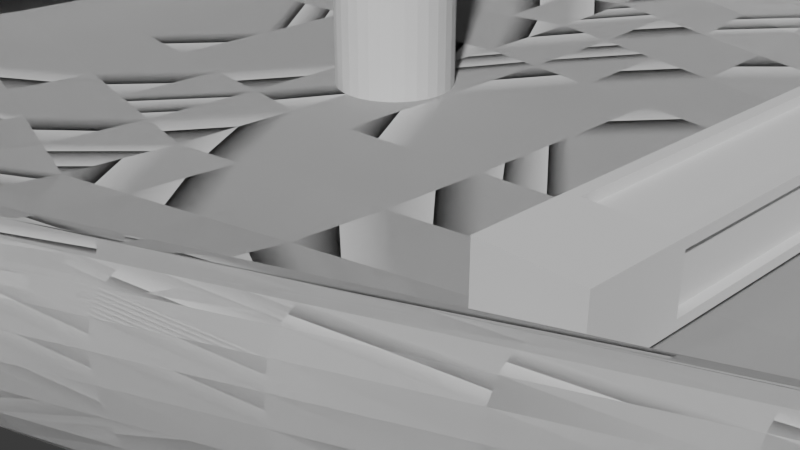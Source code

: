 # Source: untitled.blend  (saved by Blender 4.1.23; exported with 4.5.12 LTS)
import bpy
from mathutils import Matrix  # noqa: F401  (used for matrix-valued properties, if any)

bpy.ops.wm.read_factory_settings(use_empty=True)
scene = bpy.context.scene
scene.name = 'Scene'

# ---- collections
col_collection = bpy.data.collections.new('Collection'); scene.collection.children.link(col_collection)

# ---- world
world_world = bpy.data.worlds.new('World'); scene.world = world_world
world_world.use_nodes = True; world_world.node_tree.nodes.clear()
_N = world_world.node_tree.nodes; _L = world_world.node_tree.links
n0 = _N.new('ShaderNodeOutputWorld'); n0.name = 'World Output'; n0.location = (300, 300)
n1 = _N.new('ShaderNodeBackground'); n1.name = 'Background'; n1.location = (10, 300)
n1.inputs[0].default_value = (0.05088, 0.05088, 0.05088, 1.0)
_L.new(n1.outputs[0], n0.inputs[0])
n0.is_active_output = True
world_world.color = (0.05088, 0.05088, 0.05088)
world_world.use_sun_shadow = False
world_world.sun_shadow_jitter_overblur = 0.0

# ---- cameras
cam_camera = bpy.data.cameras.new('Camera')
cam_camera.clip_end = 100.0
cam_camera.ortho_scale = 7.314

# ---- meshes
me_cube = bpy.data.meshes.new('Cube')
me_cube.from_pydata([(10.95, 1.0, 1.493), (10.95, 1.0, -1.493), (-10.95, 1.0, 1.493), (-10.95, 1.0, -1.493), (-10.95, 0.0, -1.493), (10.95, 0.0, 1.493), (-10.95, 0.0, 1.493), (10.95, 0.0, -1.493), (0.0, 1.0, -1.493), (0.0, 6.245, 1.493), (0.0, 0.0, -1.493), (0.0, 0.0, 1.493), (10.95, 1.0, 0.0), (-10.95, 1.0, 0.0), (10.95, 0.0, 0.0), (-10.95, 0.0, 0.0), (1.99e-17, 3.018, 0.08961), (2.612, 4.994, 1.493), (2.612, 0.0, 1.493), (2.612, 1.0, -1.493), (2.612, 0.0, -1.493), (2.612, 2.392, 0.08961), (6.78, 2.997, 1.493), (6.78, 0.0, 1.493), (6.78, 1.394, 0.08961), (6.78, 1.0, -1.493), (6.78, 0.0, -1.493), (-10.95, 0.8258, 1.493), (10.95, 0.8258, -1.493), (-10.95, 0.8258, -1.493), (10.95, 0.8258, 1.493), (0.0, 5.158, 1.493), (0.0, 0.8258, -1.493), (10.95, 0.8258, 0.0), (-10.95, 0.8258, 0.0), (2.612, 4.124, 1.493), (2.612, 0.8258, -1.493), (6.78, 2.475, 1.493), (6.78, 0.8258, -1.493), (10.95, 0.8258, 1.493), (10.95, 0.0, 1.493), (6.78, 0.0, 1.493), (6.78, 2.475, 1.493), (10.95, 1.0, -0.7518), (-10.95, 1.0, -0.7518), (10.95, 0.0, -0.7518), (-10.95, 0.0, -0.7518), (1.99e-17, 1.966, -0.6622), (2.612, 1.655, -0.6622), (6.78, 1.159, -0.6622), (-10.95, 0.8258, -0.7518), (10.95, 0.8258, -0.7518), (10.95, 1.0, 0.7463), (-10.95, 1.0, 0.7463), (10.95, 0.0, 0.7463), (-10.95, 0.0, 0.7463), (-4.974e-17, 5.449, 0.5222), (2.612, 4.511, 0.5222), (6.78, 3.013, 0.5222), (10.95, 0.8258, 0.7463), (-10.95, 0.8258, 0.7463), (-10.95, 0.8258, 2.386), (-10.95, 1.0, 2.386), (6.78, 2.997, 2.386), (10.95, 1.0, 2.386), (0.0, 6.245, 2.386), (2.612, 4.994, 2.386), (10.95, 0.8258, 2.386), (0.0, 5.158, 2.386), (2.612, 4.124, 2.386), (6.78, 2.475, 2.386), (-10.95, -0.02879, 1.493), (-10.95, 0.1454, 1.493), (-10.95, -0.02879, 2.386), (-10.95, 0.1454, 2.386)], [], [(60, 27, 2, 53), (58, 22, 0, 52), (59, 30, 5, 54), (38, 28, 7, 26), (31, 27, 6, 11), (35, 31, 11, 18), (29, 32, 10, 4), (53, 2, 9, 56), (44, 13, 16, 47), (51, 33, 14, 45), (49, 24, 12, 43), (50, 34, 13, 44), (47, 16, 21, 48), (37, 35, 18, 23), (32, 36, 20, 10), (56, 9, 17, 57), (30, 37, 42, 39), (48, 21, 24, 49), (36, 38, 26, 20), (57, 17, 22, 58), (19, 25, 38, 36), (37, 30, 67, 70), (8, 19, 36, 32), (17, 9, 65, 66), (46, 15, 34, 50), (43, 12, 33, 51), (3, 8, 32, 29), (0, 22, 63, 64), (31, 35, 69, 68), (25, 1, 28, 38), (52, 0, 30, 59), (55, 6, 27, 60), (39, 42, 41, 40), (23, 5, 40, 41), (37, 23, 41, 42), (5, 30, 39, 40), (1, 43, 51, 28), (4, 46, 50, 29), (19, 48, 49, 25), (8, 47, 48, 19), (29, 50, 44, 3), (25, 49, 43, 1), (28, 51, 45, 7), (3, 44, 47, 8), (15, 55, 60, 34), (12, 52, 59, 33), (21, 57, 58, 24), (16, 56, 57, 21), (13, 53, 56, 16), (33, 59, 54, 14), (24, 58, 52, 12), (34, 60, 53, 13), (64, 63, 70, 67), (63, 66, 69, 70), (66, 65, 68, 69), (65, 62, 61, 68), (27, 31, 68, 61), (30, 0, 64, 67), (9, 2, 62, 65), (22, 17, 66, 63), (2, 27, 71, 72), (35, 37, 70, 69), (72, 71, 73, 74), (62, 2, 72, 74), (61, 62, 74, 73), (27, 61, 73, 71)])
_uv = me_cube.uv_layers.new(name='UVMap')
_uv.uv.foreach_set('vector', [0.5625, 0.2282, 0.625, 0.2282, 0.625, 0.25, 0.5625, 0.25, 0.5625, 0.4524, 0.625, 0.4524, 0.625, 0.5, 0.5625, 0.5, 0.5625, 0.5218, 0.625, 0.5218, 0.625, 0.625, 0.5625, 0.625, 0.3274, 0.5218, 0.375, 0.5218, 0.375, 0.625, 0.3274, 0.625, 0.75, 0.5218, 0.875, 0.5218, 0.875, 0.625, 0.75, 0.625, 0.7202, 0.5218, 0.75, 0.5218, 0.75, 0.625, 0.7202, 0.625, 0.125, 0.5218, 0.25, 0.5218, 0.25, 0.625, 0.125, 0.625, 0.5625, 0.25, 0.625, 0.25, 0.625, 0.375, 0.5625, 0.375, 0.437, 0.25, 0.5, 0.25, 0.5, 0.375, 0.437, 0.375, 0.437, 0.5218, 0.5, 0.5218, 0.5, 0.625, 0.437, 0.625, 0.437, 0.4524, 0.5, 0.4524, 0.5, 0.5, 0.437, 0.5, 0.437, 0.2282, 0.5, 0.2282, 0.5, 0.25, 0.437, 0.25, 0.437, 0.375, 0.5, 0.375, 0.5, 0.4048, 0.437, 0.4048, 0.6726, 0.5218, 0.7202, 0.5218, 0.7202, 0.625, 0.6726, 0.625, 0.25, 0.5218, 0.2798, 0.5218, 0.2798, 0.625, 0.25, 0.625, 0.5625, 0.375, 0.625, 0.375, 0.625, 0.4048, 0.5625, 0.4048, 0.625, 0.5218, 0.6726, 0.5218, 0.6726, 0.5218, 0.625, 0.5218, 0.437, 0.4048, 0.5, 0.4048, 0.5, 0.4524, 0.437, 0.4524, 0.2798, 0.5218, 0.3274, 0.5218, 0.3274, 0.625, 0.2798, 0.625, 0.5625, 0.4048, 0.625, 0.4048, 0.625, 0.4524, 0.5625, 0.4524, 0.2798, 0.5, 0.3274, 0.5, 0.3274, 0.5218, 0.2798, 0.5218, 0.6726, 0.5218, 0.625, 0.5218, 0.625, 0.5218, 0.6726, 0.5218, 0.25, 0.5, 0.2798, 0.5, 0.2798, 0.5218, 0.25, 0.5218, 0.625, 0.4048, 0.625, 0.375, 0.625, 0.375, 0.625, 0.4048, 0.437, 0.125, 0.5, 0.125, 0.5, 0.2282, 0.437, 0.2282, 0.437, 0.5, 0.5, 0.5, 0.5, 0.5218, 0.437, 0.5218, 0.125, 0.5, 0.25, 0.5, 0.25, 0.5218, 0.125, 0.5218, 0.625, 0.5, 0.625, 0.4524, 0.625, 0.4524, 0.625, 0.5, 0.75, 0.5218, 0.7202, 0.5218, 0.7202, 0.5218, 0.75, 0.5218, 0.3274, 0.5, 0.375, 0.5, 0.375, 0.5218, 0.3274, 0.5218, 0.5625, 0.5, 0.625, 0.5, 0.625, 0.5218, 0.5625, 0.5218, 0.5625, 0.125, 0.625, 0.125, 0.625, 0.2282, 0.5625, 0.2282, 0.625, 0.5218, 0.6726, 0.5218, 0.6726, 0.625, 0.625, 0.625, 0.0, 0.0, 0.0, 0.0, 0.0, 0.0, 0.0, 0.0, 0.6726, 0.5218, 0.6726, 0.625, 0.6726, 0.625, 0.6726, 0.5218, 0.625, 0.625, 0.625, 0.5218, 0.625, 0.5218, 0.625, 0.625, 0.375, 0.5, 0.437, 0.5, 0.437, 0.5218, 0.375, 0.5218, 0.375, 0.125, 0.437, 0.125, 0.437, 0.2282, 0.375, 0.2282, 0.375, 0.4048, 0.437, 0.4048, 0.437, 0.4524, 0.375, 0.4524, 0.375, 0.375, 0.437, 0.375, 0.437, 0.4048, 0.375, 0.4048, 0.375, 0.2282, 0.437, 0.2282, 0.437, 0.25, 0.375, 0.25, 0.375, 0.4524, 0.437, 0.4524, 0.437, 0.5, 0.375, 0.5, 0.375, 0.5218, 0.437, 0.5218, 0.437, 0.625, 0.375, 0.625, 0.375, 0.25, 0.437, 0.25, 0.437, 0.375, 0.375, 0.375, 0.5, 0.125, 0.5625, 0.125, 0.5625, 0.2282, 0.5, 0.2282, 0.5, 0.5, 0.5625, 0.5, 0.5625, 0.5218, 0.5, 0.5218, 0.5, 0.4048, 0.5625, 0.4048, 0.5625, 0.4524, 0.5, 0.4524, 0.5, 0.375, 0.5625, 0.375, 0.5625, 0.4048, 0.5, 0.4048, 0.5, 0.25, 0.5625, 0.25, 0.5625, 0.375, 0.5, 0.375, 0.5, 0.5218, 0.5625, 0.5218, 0.5625, 0.625, 0.5, 0.625, 0.5, 0.4524, 0.5625, 0.4524, 0.5625, 0.5, 0.5, 0.5, 0.5, 0.2282, 0.5625, 0.2282, 0.5625, 0.25, 0.5, 0.25, 0.625, 0.5, 0.6726, 0.5, 0.6726, 0.5218, 0.625, 0.5218, 0.6726, 0.5, 0.7202, 0.5, 0.7202, 0.5218, 0.6726, 0.5218, 0.7202, 0.5, 0.75, 0.5, 0.75, 0.5218, 0.7202, 0.5218, 0.75, 0.5, 0.875, 0.5, 0.875, 0.5218, 0.75, 0.5218, 0.875, 0.5218, 0.75, 0.5218, 0.75, 0.5218, 0.875, 0.5218, 0.625, 0.5218, 0.625, 0.5, 0.625, 0.5, 0.625, 0.5218, 0.625, 0.375, 0.625, 0.25, 0.625, 0.25, 0.625, 0.375, 0.625, 0.4524, 0.625, 0.4048, 0.625, 0.4048, 0.625, 0.4524, 0.625, 0.25, 0.625, 0.2282, 0.625, 0.2282, 0.625, 0.25, 0.7202, 0.5218, 0.6726, 0.5218, 0.6726, 0.5218, 0.7202, 0.5218, 0.625, 0.25, 0.625, 0.2282, 0.625, 0.2282, 0.625, 0.25, 0.625, 0.25, 0.625, 0.25, 0.625, 0.25, 0.625, 0.25, 0.875, 0.5218, 0.875, 0.5, 0.875, 0.5, 0.875, 0.5218, 0.875, 0.5218, 0.875, 0.5218, 0.875, 0.5218, 0.875, 0.5218])
me_cube.materials.append(None)
me_cube.use_mirror_vertex_groups = False
me_cube.update()
me_cylinder = bpy.data.meshes.new('Cylinder')
me_cylinder.from_pydata([(0.0, 1.0, -1.0), (0.0, 1.0, 1.0), (0.1951, 0.9808, -1.0), (0.1951, 0.9808, 1.0), (0.3827, 0.9239, -1.0), (0.3827, 0.9239, 1.0), (0.5556, 0.8315, -1.0), (0.5556, 0.8315, 1.0), (0.7071, 0.7071, -1.0), (0.7071, 0.7071, 1.0), (0.8315, 0.5556, -1.0), (0.8315, 0.5556, 1.0), (0.9239, 0.3827, -1.0), (0.9239, 0.3827, 1.0), (0.9808, 0.1951, -1.0), (0.9808, 0.1951, 1.0), (1.0, 0.0, -1.0), (1.0, 0.0, 1.0), (0.9808, -0.1951, -1.0), (0.9808, -0.1951, 1.0), (0.9239, -0.3827, -1.0), (0.9239, -0.3827, 1.0), (0.8315, -0.5556, -1.0), (0.8315, -0.5556, 1.0), (0.7071, -0.7071, -1.0), (0.7071, -0.7071, 1.0), (0.5556, -0.8315, -1.0), (0.5556, -0.8315, 1.0), (0.3827, -0.9239, -1.0), (0.3827, -0.9239, 1.0), (0.1951, -0.9808, -1.0), (0.1951, -0.9808, 1.0), (0.0, -1.0, -1.0), (0.0, -1.0, 1.0), (-0.1951, -0.9808, -1.0), (-0.1951, -0.9808, 1.0), (-0.3827, -0.9239, -1.0), (-0.3827, -0.9239, 1.0), (-0.5556, -0.8315, -1.0), (-0.5556, -0.8315, 1.0), (-0.7071, -0.7071, -1.0), (-0.7071, -0.7071, 1.0), (-0.8315, -0.5556, -1.0), (-0.8315, -0.5556, 1.0), (-0.9239, -0.3827, -1.0), (-0.9239, -0.3827, 1.0), (-0.9808, -0.1951, -1.0), (-0.9808, -0.1951, 1.0), (-1.0, 0.0, -1.0), (-1.0, 0.0, 1.0), (-0.9808, 0.1951, -1.0), (-0.9808, 0.1951, 1.0), (-0.9239, 0.3827, -1.0), (-0.9239, 0.3827, 1.0), (-0.8315, 0.5556, -1.0), (-0.8315, 0.5556, 1.0), (-0.7071, 0.7071, -1.0), (-0.7071, 0.7071, 1.0), (-0.5556, 0.8315, -1.0), (-0.5556, 0.8315, 1.0), (-0.3827, 0.9239, -1.0), (-0.3827, 0.9239, 1.0), (-0.1951, 0.9808, -1.0), (-0.1951, 0.9808, 1.0), (0.1951, 0.9808, 8.721), (1.474e-07, 1.0, 8.721), (0.3827, 0.9239, 8.721), (0.5556, 0.8315, 8.721), (0.7071, 0.7071, 8.721), (0.8315, 0.5556, 8.721), (0.9239, 0.3827, 8.721), (0.9808, 0.1951, 8.721), (1.0, 0.0, 8.721), (0.9808, -0.1951, 8.721), (0.9239, -0.3827, 8.721), (0.8315, -0.5556, 8.721), (0.7071, -0.7071, 8.721), (0.5556, -0.8315, 8.721), (0.3827, -0.9239, 8.721), (0.1951, -0.9808, 8.721), (1.474e-07, -1.0, 8.721), (-0.1951, -0.9808, 8.721), (-0.3827, -0.9239, 8.721), (-0.5556, -0.8315, 8.721), (-0.7071, -0.7071, 8.721), (-0.8315, -0.5556, 8.721), (-0.9239, -0.3827, 8.721), (-0.9808, -0.1951, 8.721), (-1.0, 0.0, 8.721), (-0.9808, 0.1951, 8.721), (-0.9239, 0.3827, 8.721), (-0.8315, 0.5556, 8.721), (-0.7071, 0.7071, 8.721), (-0.5556, 0.8315, 8.721), (-0.3827, 0.9239, 8.721), (-0.1951, 0.9808, 8.721), (0.1453, 0.7304, 8.721), (1.474e-07, 0.7447, 8.721), (-0.1453, 0.7304, 8.721), (-0.285, 0.688, 8.721), (-0.4137, 0.6192, 8.721), (-0.5266, 0.5266, 8.721), (-0.6192, 0.4137, 8.721), (-0.688, 0.285, 8.721), (-0.7304, 0.1453, 8.721), (-0.7447, 0.0, 8.721), (-0.7304, -0.1453, 8.721), (-0.688, -0.285, 8.721), (-0.6192, -0.4137, 8.721), (-0.5266, -0.5266, 8.721), (-0.4137, -0.6192, 8.721), (-0.285, -0.688, 8.721), (-0.1453, -0.7304, 8.721), (1.474e-07, -0.7447, 8.721), (0.1453, -0.7304, 8.721), (0.285, -0.688, 8.721), (0.4137, -0.6192, 8.721), (0.5266, -0.5266, 8.721), (0.6192, -0.4137, 8.721), (0.688, -0.285, 8.721), (0.7304, -0.1453, 8.721), (0.7447, 0.0, 8.721), (0.7304, 0.1453, 8.721), (0.688, 0.285, 8.721), (0.6192, 0.4137, 8.721), (0.5266, 0.5266, 8.721), (0.4137, 0.6192, 8.721), (0.285, 0.688, 8.721), (0.09197, 0.4624, 15.58), (1.565e-06, 0.4714, 15.58), (0.1804, 0.4355, 15.58), (-0.09197, 0.4624, 15.58), (-0.1804, 0.4355, 15.58), (-0.2619, 0.392, 15.58), (-0.3334, 0.3334, 15.58), (-0.392, 0.2619, 15.58), (-0.4355, 0.1804, 15.58), (-0.4624, 0.09197, 15.58), (-0.4714, 0.0, 15.58), (-0.4624, -0.09197, 15.58), (-0.4355, -0.1804, 15.58), (-0.392, -0.2619, 15.58), (-0.3334, -0.3334, 15.58), (-0.2619, -0.392, 15.58), (-0.1804, -0.4355, 15.58), (-0.09197, -0.4624, 15.58), (1.565e-06, -0.4714, 15.58), (0.09197, -0.4624, 15.58), (0.1804, -0.4355, 15.58), (0.2619, -0.392, 15.58), (0.3334, -0.3334, 15.58), (0.392, -0.2619, 15.58), (0.4355, -0.1804, 15.58), (0.4624, -0.09197, 15.58), (0.4714, 0.0, 15.58), (0.4624, 0.09197, 15.58), (0.4355, 0.1804, 15.58), (0.392, 0.2619, 15.58), (0.3334, 0.3334, 15.58), (0.2619, 0.392, 15.58), (0.1453, 0.7304, 15.58), (1.565e-06, 0.7447, 15.58), (0.285, 0.688, 15.58), (-0.1453, 0.7304, 15.58), (-0.285, 0.688, 15.58), (-0.4137, 0.6192, 15.58), (-0.5266, 0.5266, 15.58), (-0.6192, 0.4137, 15.58), (-0.688, 0.285, 15.58), (-0.7304, 0.1453, 15.58), (-0.7447, 0.0, 15.58), (-0.7304, -0.1453, 15.58), (-0.688, -0.285, 15.58), (-0.6192, -0.4137, 15.58), (-0.5266, -0.5266, 15.58), (-0.4137, -0.6192, 15.58), (-0.285, -0.688, 15.58), (-0.1453, -0.7304, 15.58), (1.565e-06, -0.7447, 15.58), (0.1453, -0.7304, 15.58), (0.285, -0.688, 15.58), (0.4137, -0.6192, 15.58), (0.5266, -0.5266, 15.58), (0.6192, -0.4137, 15.58), (0.688, -0.285, 15.58), (0.7304, -0.1453, 15.58), (0.7447, 0.0, 15.58), (0.7304, 0.1453, 15.58), (0.688, 0.285, 15.58), (0.6192, 0.4137, 15.58), (0.5266, 0.5266, 15.58), (0.4137, 0.6192, 15.58), (0.09197, 0.4624, 20.61), (7.014e-07, 0.4714, 20.61), (0.1804, 0.4355, 20.61), (-0.09197, 0.4624, 20.61), (-0.1804, 0.4355, 20.61), (-0.2619, 0.392, 20.61), (-0.3334, 0.3334, 20.61), (-0.392, 0.2619, 20.61), (-0.4355, 0.1804, 20.61), (-0.4624, 0.09197, 20.61), (-0.4714, 0.0, 20.61), (-0.4624, -0.09197, 20.61), (-0.4355, -0.1804, 20.61), (-0.392, -0.2619, 20.61), (-0.3334, -0.3334, 20.61), (-0.2619, -0.392, 20.61), (-0.1804, -0.4355, 20.61), (-0.09197, -0.4624, 20.61), (7.014e-07, -0.4714, 20.61), (0.09197, -0.4624, 20.61), (0.1804, -0.4355, 20.61), (0.2619, -0.392, 20.61), (0.3334, -0.3334, 20.61), (0.392, -0.2619, 20.61), (0.4355, -0.1804, 20.61), (0.4624, -0.09197, 20.61), (0.4714, 0.0, 20.61), (0.4624, 0.09197, 20.61), (0.4355, 0.1804, 20.61), (0.392, 0.2619, 20.61), (0.3334, 0.3334, 20.61), (0.2619, 0.392, 20.61)], [], [(0, 1, 3, 2), (2, 3, 5, 4), (4, 5, 7, 6), (6, 7, 9, 8), (8, 9, 11, 10), (10, 11, 13, 12), (12, 13, 15, 14), (14, 15, 17, 16), (16, 17, 19, 18), (18, 19, 21, 20), (20, 21, 23, 22), (22, 23, 25, 24), (24, 25, 27, 26), (26, 27, 29, 28), (28, 29, 31, 30), (30, 31, 33, 32), (32, 33, 35, 34), (34, 35, 37, 36), (36, 37, 39, 38), (38, 39, 41, 40), (40, 41, 43, 42), (42, 43, 45, 44), (44, 45, 47, 46), (46, 47, 49, 48), (48, 49, 51, 50), (50, 51, 53, 52), (52, 53, 55, 54), (54, 55, 57, 56), (56, 57, 59, 58), (58, 59, 61, 60), (9, 7, 67, 68), (60, 61, 63, 62), (62, 63, 1, 0), (0, 2, 4, 6, 8, 10, 12, 14, 16, 18, 20, 22, 24, 26, 28, 30, 32, 34, 36, 38, 40, 42, 44, 46, 48, 50, 52, 54, 56, 58, 60, 62), (108, 109, 174, 173), (27, 25, 76, 77), (45, 43, 85, 86), (63, 61, 94, 95), (19, 17, 72, 73), (37, 35, 81, 82), (55, 53, 90, 91), (11, 9, 68, 69), (29, 27, 77, 78), (47, 45, 86, 87), (3, 1, 65, 64), (1, 63, 95, 65), (21, 19, 73, 74), (39, 37, 82, 83), (57, 55, 91, 92), (13, 11, 69, 70), (31, 29, 78, 79), (49, 47, 87, 88), (5, 3, 64, 66), (23, 21, 74, 75), (41, 39, 83, 84), (59, 57, 92, 93), (15, 13, 70, 71), (33, 31, 79, 80), (51, 49, 88, 89), (7, 5, 66, 67), (25, 23, 75, 76), (43, 41, 84, 85), (61, 59, 93, 94), (17, 15, 71, 72), (35, 33, 80, 81), (53, 51, 89, 90), (64, 65, 97, 96), (65, 95, 98, 97), (95, 94, 99, 98), (94, 93, 100, 99), (93, 92, 101, 100), (92, 91, 102, 101), (91, 90, 103, 102), (90, 89, 104, 103), (89, 88, 105, 104), (88, 87, 106, 105), (87, 86, 107, 106), (86, 85, 108, 107), (85, 84, 109, 108), (84, 83, 110, 109), (83, 82, 111, 110), (82, 81, 112, 111), (81, 80, 113, 112), (80, 79, 114, 113), (79, 78, 115, 114), (78, 77, 116, 115), (77, 76, 117, 116), (76, 75, 118, 117), (75, 74, 119, 118), (74, 73, 120, 119), (73, 72, 121, 120), (72, 71, 122, 121), (71, 70, 123, 122), (70, 69, 124, 123), (69, 68, 125, 124), (68, 67, 126, 125), (67, 66, 127, 126), (66, 64, 96, 127), (141, 142, 206, 205), (96, 97, 161, 160), (122, 123, 188, 187), (109, 110, 175, 174), (127, 96, 160, 162), (123, 124, 189, 188), (110, 111, 176, 175), (97, 98, 163, 161), (124, 125, 190, 189), (111, 112, 177, 176), (98, 99, 164, 163), (125, 126, 191, 190), (112, 113, 178, 177), (99, 100, 165, 164), (126, 127, 162, 191), (113, 114, 179, 178), (100, 101, 166, 165), (114, 115, 180, 179), (101, 102, 167, 166), (115, 116, 181, 180), (102, 103, 168, 167), (116, 117, 182, 181), (103, 104, 169, 168), (117, 118, 183, 182), (104, 105, 170, 169), (118, 119, 184, 183), (105, 106, 171, 170), (119, 120, 185, 184), (106, 107, 172, 171), (120, 121, 186, 185), (107, 108, 173, 172), (121, 122, 187, 186), (129, 128, 160, 161), (128, 130, 162, 160), (131, 129, 161, 163), (132, 131, 163, 164), (133, 132, 164, 165), (134, 133, 165, 166), (135, 134, 166, 167), (136, 135, 167, 168), (137, 136, 168, 169), (138, 137, 169, 170), (139, 138, 170, 171), (140, 139, 171, 172), (141, 140, 172, 173), (142, 141, 173, 174), (143, 142, 174, 175), (144, 143, 175, 176), (145, 144, 176, 177), (146, 145, 177, 178), (147, 146, 178, 179), (148, 147, 179, 180), (149, 148, 180, 181), (150, 149, 181, 182), (151, 150, 182, 183), (152, 151, 183, 184), (153, 152, 184, 185), (154, 153, 185, 186), (155, 154, 186, 187), (156, 155, 187, 188), (157, 156, 188, 189), (158, 157, 189, 190), (159, 158, 190, 191), (130, 159, 191, 162), (192, 193, 195, 196, 197, 198, 199, 200, 201, 202, 203, 204, 205, 206, 207, 208, 209, 210, 211, 212, 213, 214, 215, 216, 217, 218, 219, 220, 221, 222, 223, 194), (128, 129, 193, 192), (155, 156, 220, 219), (142, 143, 207, 206), (130, 128, 192, 194), (156, 157, 221, 220), (143, 144, 208, 207), (129, 131, 195, 193), (157, 158, 222, 221), (144, 145, 209, 208), (131, 132, 196, 195), (158, 159, 223, 222), (145, 146, 210, 209), (132, 133, 197, 196), (159, 130, 194, 223), (146, 147, 211, 210), (133, 134, 198, 197), (147, 148, 212, 211), (134, 135, 199, 198), (148, 149, 213, 212), (135, 136, 200, 199), (149, 150, 214, 213), (136, 137, 201, 200), (150, 151, 215, 214), (137, 138, 202, 201), (151, 152, 216, 215), (138, 139, 203, 202), (152, 153, 217, 216), (139, 140, 204, 203), (153, 154, 218, 217), (140, 141, 205, 204), (154, 155, 219, 218)])
_uv = me_cylinder.uv_layers.new(name='UVMap')
_uv.uv.foreach_set('vector', [1.0, 0.5, 1.0, 1.0, 0.9688, 1.0, 0.9688, 0.5, 0.9688, 0.5, 0.9688, 1.0, 0.9375, 1.0, 0.9375, 0.5, 0.9375, 0.5, 0.9375, 1.0, 0.9062, 1.0, 0.9062, 0.5, 0.9062, 0.5, 0.9062, 1.0, 0.875, 1.0, 0.875, 0.5, 0.875, 0.5, 0.875, 1.0, 0.8438, 1.0, 0.8438, 0.5, 0.8438, 0.5, 0.8438, 1.0, 0.8125, 1.0, 0.8125, 0.5, 0.8125, 0.5, 0.8125, 1.0, 0.7812, 1.0, 0.7812, 0.5, 0.7812, 0.5, 0.7812, 1.0, 0.75, 1.0, 0.75, 0.5, 0.75, 0.5, 0.75, 1.0, 0.7188, 1.0, 0.7188, 0.5, 0.7188, 0.5, 0.7188, 1.0, 0.6875, 1.0, 0.6875, 0.5, 0.6875, 0.5, 0.6875, 1.0, 0.6562, 1.0, 0.6562, 0.5, 0.6562, 0.5, 0.6562, 1.0, 0.625, 1.0, 0.625, 0.5, 0.625, 0.5, 0.625, 1.0, 0.5938, 1.0, 0.5938, 0.5, 0.5938, 0.5, 0.5938, 1.0, 0.5625, 1.0, 0.5625, 0.5, 0.5625, 0.5, 0.5625, 1.0, 0.5312, 1.0, 0.5312, 0.5, 0.5312, 0.5, 0.5312, 1.0, 0.5, 1.0, 0.5, 0.5, 0.5, 0.5, 0.5, 1.0, 0.4688, 1.0, 0.4688, 0.5, 0.4688, 0.5, 0.4688, 1.0, 0.4375, 1.0, 0.4375, 0.5, 0.4375, 0.5, 0.4375, 1.0, 0.4062, 1.0, 0.4062, 0.5, 0.4062, 0.5, 0.4062, 1.0, 0.375, 1.0, 0.375, 0.5, 0.375, 0.5, 0.375, 1.0, 0.3438, 1.0, 0.3438, 0.5, 0.3438, 0.5, 0.3438, 1.0, 0.3125, 1.0, 0.3125, 0.5, 0.3125, 0.5, 0.3125, 1.0, 0.2812, 1.0, 0.2812, 0.5, 0.2812, 0.5, 0.2812, 1.0, 0.25, 1.0, 0.25, 0.5, 0.25, 0.5, 0.25, 1.0, 0.2188, 1.0, 0.2188, 0.5, 0.2188, 0.5, 0.2188, 1.0, 0.1875, 1.0, 0.1875, 0.5, 0.1875, 0.5, 0.1875, 1.0, 0.1562, 1.0, 0.1562, 0.5, 0.1562, 0.5, 0.1562, 1.0, 0.125, 1.0, 0.125, 0.5, 0.125, 0.5, 0.125, 1.0, 0.09375, 1.0, 0.09375, 0.5, 0.09375, 0.5, 0.09375, 1.0, 0.0625, 1.0, 0.0625, 0.5, 0.875, 1.0, 0.9062, 1.0, 0.9062, 1.0, 0.875, 1.0, 0.0625, 0.5, 0.0625, 1.0, 0.03125, 1.0, 0.03125, 0.5, 0.03125, 0.5, 0.03125, 1.0, 0.0, 1.0, 0.0, 0.5, 0.75, 0.49, 0.7968, 0.4854, 0.8418, 0.4717, 0.8833, 0.4496, 0.9197, 0.4197, 0.9496, 0.3833, 0.9717, 0.3418, 0.9854, 0.2968, 0.99, 0.25, 0.9854, 0.2032, 0.9717, 0.1582, 0.9496, 0.1167, 0.9197, 0.08029, 0.8833, 0.05045, 0.8418, 0.02827, 0.7968, 0.01461, 0.75, 0.01, 0.7032, 0.01461, 0.6582, 0.02827, 0.6167, 0.05045, 0.5803, 0.08029, 0.5504, 0.1167, 0.5283, 0.1582, 0.5146, 0.2032, 0.51, 0.25, 0.5146, 0.2968, 0.5283, 0.3418, 0.5504, 0.3833, 0.5803, 0.4197, 0.6167, 0.4496, 0.6582, 0.4717, 0.7032, 0.4854, 0.1014, 0.1507, 0.1236, 0.1236, 0.1236, 0.1236, 0.1014, 0.1507, 0.5938, 1.0, 0.625, 1.0, 0.625, 1.0, 0.5938, 1.0, 0.3125, 1.0, 0.3438, 1.0, 0.3438, 1.0, 0.3125, 1.0, 0.03125, 1.0, 0.0625, 1.0, 0.0625, 1.0, 0.03125, 1.0, 0.7188, 1.0, 0.75, 1.0, 0.75, 1.0, 0.7188, 1.0, 0.4375, 1.0, 0.4688, 1.0, 0.4688, 1.0, 0.4375, 1.0, 0.1562, 1.0, 0.1875, 1.0, 0.1875, 1.0, 0.1562, 1.0, 0.8438, 1.0, 0.875, 1.0, 0.875, 1.0, 0.8438, 1.0, 0.5625, 1.0, 0.5938, 1.0, 0.5938, 1.0, 0.5625, 1.0, 0.2812, 1.0, 0.3125, 1.0, 0.3125, 1.0, 0.2812, 1.0, 0.9688, 1.0, 1.0, 1.0, 1.0, 1.0, 0.9688, 1.0, 0.0, 1.0, 0.03125, 1.0, 0.03125, 1.0, 0.0, 1.0, 0.6875, 1.0, 0.7188, 1.0, 0.7188, 1.0, 0.6875, 1.0, 0.4062, 1.0, 0.4375, 1.0, 0.4375, 1.0, 0.4062, 1.0, 0.125, 1.0, 0.1562, 1.0, 0.1562, 1.0, 0.125, 1.0, 0.8125, 1.0, 0.8438, 1.0, 0.8438, 1.0, 0.8125, 1.0, 0.5312, 1.0, 0.5625, 1.0, 0.5625, 1.0, 0.5312, 1.0, 0.25, 1.0, 0.2812, 1.0, 0.2812, 1.0, 0.25, 1.0, 0.9375, 1.0, 0.9688, 1.0, 0.9688, 1.0, 0.9375, 1.0, 0.6562, 1.0, 0.6875, 1.0, 0.6875, 1.0, 0.6562, 1.0, 0.375, 1.0, 0.4062, 1.0, 0.4062, 1.0, 0.375, 1.0, 0.09375, 1.0, 0.125, 1.0, 0.125, 1.0, 0.09375, 1.0, 0.7812, 1.0, 0.8125, 1.0, 0.8125, 1.0, 0.7812, 1.0, 0.5, 1.0, 0.5312, 1.0, 0.5312, 1.0, 0.5, 1.0, 0.2188, 1.0, 0.25, 1.0, 0.25, 1.0, 0.2188, 1.0, 0.9062, 1.0, 0.9375, 1.0, 0.9375, 1.0, 0.9062, 1.0, 0.625, 1.0, 0.6562, 1.0, 0.6562, 1.0, 0.625, 1.0, 0.3438, 1.0, 0.375, 1.0, 0.375, 1.0, 0.3438, 1.0, 0.0625, 1.0, 0.09375, 1.0, 0.09375, 1.0, 0.0625, 1.0, 0.75, 1.0, 0.7812, 1.0, 0.7812, 1.0, 0.75, 1.0, 0.4688, 1.0, 0.5, 1.0, 0.5, 1.0, 0.4688, 1.0, 0.1875, 1.0, 0.2188, 1.0, 0.2188, 1.0, 0.1875, 1.0, 0.2968, 0.4854, 0.25, 0.49, 0.25, 0.4287, 0.2849, 0.4253, 0.25, 0.49, 0.2032, 0.4854, 0.2151, 0.4253, 0.25, 0.4287, 0.2032, 0.4854, 0.1582, 0.4717, 0.1816, 0.4151, 0.2151, 0.4253, 0.1582, 0.4717, 0.1167, 0.4496, 0.1507, 0.3986, 0.1816, 0.4151, 0.1167, 0.4496, 0.08029, 0.4197, 0.1236, 0.3764, 0.1507, 0.3986, 0.08029, 0.4197, 0.05045, 0.3833, 0.1014, 0.3493, 0.1236, 0.3764, 0.05045, 0.3833, 0.02827, 0.3418, 0.08488, 0.3184, 0.1014, 0.3493, 0.02827, 0.3418, 0.01461, 0.2968, 0.07471, 0.2849, 0.08488, 0.3184, 0.01461, 0.2968, 0.01, 0.25, 0.07128, 0.25, 0.07471, 0.2849, 0.01, 0.25, 0.01461, 0.2032, 0.07471, 0.2151, 0.07128, 0.25, 0.01461, 0.2032, 0.02827, 0.1582, 0.08488, 0.1816, 0.07471, 0.2151, 0.02827, 0.1582, 0.05045, 0.1167, 0.1014, 0.1507, 0.08488, 0.1816, 0.05045, 0.1167, 0.08029, 0.08029, 0.1236, 0.1236, 0.1014, 0.1507, 0.08029, 0.08029, 0.1167, 0.05045, 0.1507, 0.1014, 0.1236, 0.1236, 0.1167, 0.05045, 0.1582, 0.02827, 0.1816, 0.08488, 0.1507, 0.1014, 0.1582, 0.02827, 0.2032, 0.01461, 0.2151, 0.07471, 0.1816, 0.08488, 0.2032, 0.01461, 0.25, 0.01, 0.25, 0.07128, 0.2151, 0.07471, 0.25, 0.01, 0.2968, 0.01461, 0.2849, 0.07471, 0.25, 0.07128, 0.2968, 0.01461, 0.3418, 0.02827, 0.3184, 0.08488, 0.2849, 0.07471, 0.3418, 0.02827, 0.3833, 0.05045, 0.3493, 0.1014, 0.3184, 0.08488, 0.3833, 0.05045, 0.4197, 0.08029, 0.3764, 0.1236, 0.3493, 0.1014, 0.4197, 0.08029, 0.4496, 0.1167, 0.3986, 0.1507, 0.3764, 0.1236, 0.4496, 0.1167, 0.4717, 0.1582, 0.4151, 0.1816, 0.3986, 0.1507, 0.4717, 0.1582, 0.4854, 0.2032, 0.4253, 0.2151, 0.4151, 0.1816, 0.4854, 0.2032, 0.49, 0.25, 0.4287, 0.25, 0.4253, 0.2151, 0.49, 0.25, 0.4854, 0.2968, 0.4253, 0.2849, 0.4287, 0.25, 0.4854, 0.2968, 0.4717, 0.3418, 0.4151, 0.3184, 0.4253, 0.2849, 0.4717, 0.3418, 0.4496, 0.3833, 0.3986, 0.3493, 0.4151, 0.3184, 0.4496, 0.3833, 0.4197, 0.4197, 0.3764, 0.3764, 0.3986, 0.3493, 0.4197, 0.4197, 0.3833, 0.4496, 0.3493, 0.3986, 0.3764, 0.3764, 0.3833, 0.4496, 0.3418, 0.4717, 0.3184, 0.4151, 0.3493, 0.3986, 0.3418, 0.4717, 0.2968, 0.4854, 0.2849, 0.4253, 0.3184, 0.4151, 0.1559, 0.1871, 0.17, 0.17, 0.17, 0.17, 0.1559, 0.1871, 0.2849, 0.4253, 0.25, 0.4287, 0.25, 0.4287, 0.2849, 0.4253, 0.4253, 0.2849, 0.4151, 0.3184, 0.4151, 0.3184, 0.4253, 0.2849, 0.1236, 0.1236, 0.1507, 0.1014, 0.1507, 0.1014, 0.1236, 0.1236, 0.3184, 0.4151, 0.2849, 0.4253, 0.2849, 0.4253, 0.3184, 0.4151, 0.4151, 0.3184, 0.3986, 0.3493, 0.3986, 0.3493, 0.4151, 0.3184, 0.1507, 0.1014, 0.1816, 0.08488, 0.1816, 0.08488, 0.1507, 0.1014, 0.25, 0.4287, 0.2151, 0.4253, 0.2151, 0.4253, 0.25, 0.4287, 0.3986, 0.3493, 0.3764, 0.3764, 0.3764, 0.3764, 0.3986, 0.3493, 0.1816, 0.08488, 0.2151, 0.07471, 0.2151, 0.07471, 0.1816, 0.08488, 0.2151, 0.4253, 0.1816, 0.4151, 0.1816, 0.4151, 0.2151, 0.4253, 0.3764, 0.3764, 0.3493, 0.3986, 0.3493, 0.3986, 0.3764, 0.3764, 0.2151, 0.07471, 0.25, 0.07128, 0.25, 0.07128, 0.2151, 0.07471, 0.1816, 0.4151, 0.1507, 0.3986, 0.1507, 0.3986, 0.1816, 0.4151, 0.3493, 0.3986, 0.3184, 0.4151, 0.3184, 0.4151, 0.3493, 0.3986, 0.25, 0.07128, 0.2849, 0.07471, 0.2849, 0.07471, 0.25, 0.07128, 0.1507, 0.3986, 0.1236, 0.3764, 0.1236, 0.3764, 0.1507, 0.3986, 0.2849, 0.07471, 0.3184, 0.08488, 0.3184, 0.08488, 0.2849, 0.07471, 0.1236, 0.3764, 0.1014, 0.3493, 0.1014, 0.3493, 0.1236, 0.3764, 0.3184, 0.08488, 0.3493, 0.1014, 0.3493, 0.1014, 0.3184, 0.08488, 0.1014, 0.3493, 0.08488, 0.3184, 0.08488, 0.3184, 0.1014, 0.3493, 0.3493, 0.1014, 0.3764, 0.1236, 0.3764, 0.1236, 0.3493, 0.1014, 0.08488, 0.3184, 0.07471, 0.2849, 0.07471, 0.2849, 0.08488, 0.3184, 0.3764, 0.1236, 0.3986, 0.1507, 0.3986, 0.1507, 0.3764, 0.1236, 0.07471, 0.2849, 0.07128, 0.25, 0.07128, 0.25, 0.07471, 0.2849, 0.3986, 0.1507, 0.4151, 0.1816, 0.4151, 0.1816, 0.3986, 0.1507, 0.07128, 0.25, 0.07471, 0.2151, 0.07471, 0.2151, 0.07128, 0.25, 0.4151, 0.1816, 0.4253, 0.2151, 0.4253, 0.2151, 0.4151, 0.1816, 0.07471, 0.2151, 0.08488, 0.1816, 0.08488, 0.1816, 0.07471, 0.2151, 0.4253, 0.2151, 0.4287, 0.25, 0.4287, 0.25, 0.4253, 0.2151, 0.08488, 0.1816, 0.1014, 0.1507, 0.1014, 0.1507, 0.08488, 0.1816, 0.4287, 0.25, 0.4253, 0.2849, 0.4253, 0.2849, 0.4287, 0.25, 0.25, 0.3631, 0.2721, 0.361, 0.2849, 0.4253, 0.25, 0.4287, 0.2721, 0.361, 0.2933, 0.3545, 0.3184, 0.4151, 0.2849, 0.4253, 0.2279, 0.361, 0.25, 0.3631, 0.25, 0.4287, 0.2151, 0.4253, 0.2067, 0.3545, 0.2279, 0.361, 0.2151, 0.4253, 0.1816, 0.4151, 0.1871, 0.3441, 0.2067, 0.3545, 0.1816, 0.4151, 0.1507, 0.3986, 0.17, 0.33, 0.1871, 0.3441, 0.1507, 0.3986, 0.1236, 0.3764, 0.1559, 0.3129, 0.17, 0.33, 0.1236, 0.3764, 0.1014, 0.3493, 0.1455, 0.2933, 0.1559, 0.3129, 0.1014, 0.3493, 0.08488, 0.3184, 0.139, 0.2721, 0.1455, 0.2933, 0.08488, 0.3184, 0.07471, 0.2849, 0.1369, 0.25, 0.139, 0.2721, 0.07471, 0.2849, 0.07128, 0.25, 0.139, 0.2279, 0.1369, 0.25, 0.07128, 0.25, 0.07471, 0.2151, 0.1455, 0.2067, 0.139, 0.2279, 0.07471, 0.2151, 0.08488, 0.1816, 0.1559, 0.1871, 0.1455, 0.2067, 0.08488, 0.1816, 0.1014, 0.1507, 0.17, 0.17, 0.1559, 0.1871, 0.1014, 0.1507, 0.1236, 0.1236, 0.1871, 0.1559, 0.17, 0.17, 0.1236, 0.1236, 0.1507, 0.1014, 0.2067, 0.1455, 0.1871, 0.1559, 0.1507, 0.1014, 0.1816, 0.08488, 0.2279, 0.139, 0.2067, 0.1455, 0.1816, 0.08488, 0.2151, 0.07471, 0.25, 0.1369, 0.2279, 0.139, 0.2151, 0.07471, 0.25, 0.07128, 0.2721, 0.139, 0.25, 0.1369, 0.25, 0.07128, 0.2849, 0.07471, 0.2933, 0.1455, 0.2721, 0.139, 0.2849, 0.07471, 0.3184, 0.08488, 0.3129, 0.1559, 0.2933, 0.1455, 0.3184, 0.08488, 0.3493, 0.1014, 0.33, 0.17, 0.3129, 0.1559, 0.3493, 0.1014, 0.3764, 0.1236, 0.3441, 0.1871, 0.33, 0.17, 0.3764, 0.1236, 0.3986, 0.1507, 0.3545, 0.2067, 0.3441, 0.1871, 0.3986, 0.1507, 0.4151, 0.1816, 0.361, 0.2279, 0.3545, 0.2067, 0.4151, 0.1816, 0.4253, 0.2151, 0.3631, 0.25, 0.361, 0.2279, 0.4253, 0.2151, 0.4287, 0.25, 0.361, 0.2721, 0.3631, 0.25, 0.4287, 0.25, 0.4253, 0.2849, 0.3545, 0.2933, 0.361, 0.2721, 0.4253, 0.2849, 0.4151, 0.3184, 0.3441, 0.3129, 0.3545, 0.2933, 0.4151, 0.3184, 0.3986, 0.3493, 0.33, 0.33, 0.3441, 0.3129, 0.3986, 0.3493, 0.3764, 0.3764, 0.3129, 0.3441, 0.33, 0.33, 0.3764, 0.3764, 0.3493, 0.3986, 0.2933, 0.3545, 0.3129, 0.3441, 0.3493, 0.3986, 0.3184, 0.4151, 0.2721, 0.361, 0.25, 0.3631, 0.2279, 0.361, 0.2067, 0.3545, 0.1871, 0.3441, 0.17, 0.33, 0.1559, 0.3129, 0.1455, 0.2933, 0.139, 0.2721, 0.1369, 0.25, 0.139, 0.2279, 0.1455, 0.2067, 0.1559, 0.1871, 0.17, 0.17, 0.1871, 0.1559, 0.2067, 0.1455, 0.2279, 0.139, 0.25, 0.1369, 0.2721, 0.139, 0.2933, 0.1455, 0.3129, 0.1559, 0.33, 0.17, 0.3441, 0.1871, 0.3545, 0.2067, 0.361, 0.2279, 0.3631, 0.25, 0.361, 0.2721, 0.3545, 0.2933, 0.3441, 0.3129, 0.33, 0.33, 0.3129, 0.3441, 0.2933, 0.3545, 0.2721, 0.361, 0.25, 0.3631, 0.25, 0.3631, 0.2721, 0.361, 0.361, 0.2721, 0.3545, 0.2933, 0.3545, 0.2933, 0.361, 0.2721, 0.17, 0.17, 0.1871, 0.1559, 0.1871, 0.1559, 0.17, 0.17, 0.2933, 0.3545, 0.2721, 0.361, 0.2721, 0.361, 0.2933, 0.3545, 0.3545, 0.2933, 0.3441, 0.3129, 0.3441, 0.3129, 0.3545, 0.2933, 0.1871, 0.1559, 0.2067, 0.1455, 0.2067, 0.1455, 0.1871, 0.1559, 0.25, 0.3631, 0.2279, 0.361, 0.2279, 0.361, 0.25, 0.3631, 0.3441, 0.3129, 0.33, 0.33, 0.33, 0.33, 0.3441, 0.3129, 0.2067, 0.1455, 0.2279, 0.139, 0.2279, 0.139, 0.2067, 0.1455, 0.2279, 0.361, 0.2067, 0.3545, 0.2067, 0.3545, 0.2279, 0.361, 0.33, 0.33, 0.3129, 0.3441, 0.3129, 0.3441, 0.33, 0.33, 0.2279, 0.139, 0.25, 0.1369, 0.25, 0.1369, 0.2279, 0.139, 0.2067, 0.3545, 0.1871, 0.3441, 0.1871, 0.3441, 0.2067, 0.3545, 0.3129, 0.3441, 0.2933, 0.3545, 0.2933, 0.3545, 0.3129, 0.3441, 0.25, 0.1369, 0.2721, 0.139, 0.2721, 0.139, 0.25, 0.1369, 0.1871, 0.3441, 0.17, 0.33, 0.17, 0.33, 0.1871, 0.3441, 0.2721, 0.139, 0.2933, 0.1455, 0.2933, 0.1455, 0.2721, 0.139, 0.17, 0.33, 0.1559, 0.3129, 0.1559, 0.3129, 0.17, 0.33, 0.2933, 0.1455, 0.3129, 0.1559, 0.3129, 0.1559, 0.2933, 0.1455, 0.1559, 0.3129, 0.1455, 0.2933, 0.1455, 0.2933, 0.1559, 0.3129, 0.3129, 0.1559, 0.33, 0.17, 0.33, 0.17, 0.3129, 0.1559, 0.1455, 0.2933, 0.139, 0.2721, 0.139, 0.2721, 0.1455, 0.2933, 0.33, 0.17, 0.3441, 0.1871, 0.3441, 0.1871, 0.33, 0.17, 0.139, 0.2721, 0.1369, 0.25, 0.1369, 0.25, 0.139, 0.2721, 0.3441, 0.1871, 0.3545, 0.2067, 0.3545, 0.2067, 0.3441, 0.1871, 0.1369, 0.25, 0.139, 0.2279, 0.139, 0.2279, 0.1369, 0.25, 0.3545, 0.2067, 0.361, 0.2279, 0.361, 0.2279, 0.3545, 0.2067, 0.139, 0.2279, 0.1455, 0.2067, 0.1455, 0.2067, 0.139, 0.2279, 0.361, 0.2279, 0.3631, 0.25, 0.3631, 0.25, 0.361, 0.2279, 0.1455, 0.2067, 0.1559, 0.1871, 0.1559, 0.1871, 0.1455, 0.2067, 0.3631, 0.25, 0.361, 0.2721, 0.361, 0.2721, 0.3631, 0.25])
me_cylinder.update()
me_cube_001 = bpy.data.meshes.new('Cube.001')
me_cube_001.from_pydata([(10.95, 1.0, 1.493), (10.95, 1.0, -1.493), (-10.95, 1.0, 1.493), (-10.95, 1.0, -1.493), (-10.95, 0.0, -1.493), (10.95, 0.0, 1.493), (-10.95, 0.0, 1.493), (10.95, 0.0, -1.493), (0.0, 1.0, -1.493), (0.0, 6.245, 1.493), (0.0, 0.0, -1.493), (0.0, 0.0, 1.493), (10.95, 1.0, 0.0), (-10.95, 1.0, 0.0), (10.95, 0.0, 0.0), (-10.95, 0.0, 0.0), (1.99e-17, 3.018, 0.08961), (2.612, 4.994, 1.493), (2.612, 0.0, 1.493), (2.612, 1.0, -1.493), (2.612, 0.0, -1.493), (2.612, 2.392, 0.08961), (6.78, 2.997, 1.493), (6.78, 0.0, 1.493), (6.78, 1.394, 0.08961), (6.78, 1.0, -1.493), (6.78, 0.0, -1.493), (-10.95, 0.8258, 1.493), (10.95, 0.8258, -1.493), (-10.95, 0.8258, -1.493), (10.95, 0.8258, 1.493), (0.0, 5.158, 1.493), (0.0, 0.8258, -1.493), (10.95, 0.8258, 0.0), (-10.95, 0.8258, 0.0), (2.612, 4.124, 1.493), (2.612, 0.8258, -1.493), (6.78, 2.475, 1.493), (6.78, 0.8258, -1.493), (10.95, 0.8258, 1.493), (10.95, 0.0, 1.493), (6.78, 0.0, 1.493), (6.78, 2.475, 1.493), (10.95, 1.0, -0.7518), (-10.95, 1.0, -0.7518), (10.95, 0.0, -0.7518), (-10.95, 0.0, -0.7518), (1.99e-17, 1.966, -0.6622), (2.612, 1.655, -0.6622), (6.78, 1.159, -0.6622), (-10.95, 0.8258, -0.7518), (10.95, 0.8258, -0.7518), (10.95, 1.0, 0.7463), (-10.95, 1.0, 0.7463), (10.95, 0.0, 0.7463), (-10.95, 0.0, 0.7463), (-4.974e-17, 5.449, 0.5222), (2.612, 4.511, 0.5222), (6.78, 3.013, 0.5222), (10.95, 0.8258, 0.7463), (-10.95, 0.8258, 0.7463), (-10.95, 0.8258, 2.386), (-10.95, 1.0, 2.386), (6.78, 2.997, 2.386), (10.95, 1.0, 2.386), (0.0, 6.245, 2.386), (2.612, 4.994, 2.386), (10.95, 0.8258, 2.386), (0.0, 5.158, 2.386), (2.612, 4.124, 2.386), (6.78, 2.475, 2.386), (-10.95, -0.02879, 1.493), (-10.95, 0.1454, 1.493), (-10.95, -0.02879, 2.386), (-10.95, 0.1454, 2.386)], [], [(60, 27, 2, 53), (58, 22, 0, 52), (59, 30, 5, 54), (38, 28, 7, 26), (31, 27, 6, 11), (35, 31, 11, 18), (29, 32, 10, 4), (53, 2, 9, 56), (44, 13, 16, 47), (51, 33, 14, 45), (49, 24, 12, 43), (50, 34, 13, 44), (47, 16, 21, 48), (37, 35, 18, 23), (32, 36, 20, 10), (56, 9, 17, 57), (30, 37, 42, 39), (48, 21, 24, 49), (36, 38, 26, 20), (57, 17, 22, 58), (19, 25, 38, 36), (37, 30, 67, 70), (8, 19, 36, 32), (17, 9, 65, 66), (46, 15, 34, 50), (43, 12, 33, 51), (3, 8, 32, 29), (0, 22, 63, 64), (31, 35, 69, 68), (25, 1, 28, 38), (52, 0, 30, 59), (55, 6, 27, 60), (39, 42, 41, 40), (23, 5, 40, 41), (37, 23, 41, 42), (5, 30, 39, 40), (1, 43, 51, 28), (4, 46, 50, 29), (19, 48, 49, 25), (8, 47, 48, 19), (29, 50, 44, 3), (25, 49, 43, 1), (28, 51, 45, 7), (3, 44, 47, 8), (15, 55, 60, 34), (12, 52, 59, 33), (21, 57, 58, 24), (16, 56, 57, 21), (13, 53, 56, 16), (33, 59, 54, 14), (24, 58, 52, 12), (34, 60, 53, 13), (64, 63, 70, 67), (63, 66, 69, 70), (66, 65, 68, 69), (65, 62, 61, 68), (27, 31, 68, 61), (30, 0, 64, 67), (9, 2, 62, 65), (22, 17, 66, 63), (2, 27, 71, 72), (35, 37, 70, 69), (72, 71, 73, 74), (62, 2, 72, 74), (61, 62, 74, 73), (27, 61, 73, 71)])
_uv = me_cube_001.uv_layers.new(name='UVMap')
_uv.uv.foreach_set('vector', [0.5625, 0.2282, 0.625, 0.2282, 0.625, 0.25, 0.5625, 0.25, 0.5625, 0.4524, 0.625, 0.4524, 0.625, 0.5, 0.5625, 0.5, 0.5625, 0.5218, 0.625, 0.5218, 0.625, 0.625, 0.5625, 0.625, 0.3274, 0.5218, 0.375, 0.5218, 0.375, 0.625, 0.3274, 0.625, 0.75, 0.5218, 0.875, 0.5218, 0.875, 0.625, 0.75, 0.625, 0.7202, 0.5218, 0.75, 0.5218, 0.75, 0.625, 0.7202, 0.625, 0.125, 0.5218, 0.25, 0.5218, 0.25, 0.625, 0.125, 0.625, 0.5625, 0.25, 0.625, 0.25, 0.625, 0.375, 0.5625, 0.375, 0.437, 0.25, 0.5, 0.25, 0.5, 0.375, 0.437, 0.375, 0.437, 0.5218, 0.5, 0.5218, 0.5, 0.625, 0.437, 0.625, 0.437, 0.4524, 0.5, 0.4524, 0.5, 0.5, 0.437, 0.5, 0.437, 0.2282, 0.5, 0.2282, 0.5, 0.25, 0.437, 0.25, 0.437, 0.375, 0.5, 0.375, 0.5, 0.4048, 0.437, 0.4048, 0.6726, 0.5218, 0.7202, 0.5218, 0.7202, 0.625, 0.6726, 0.625, 0.25, 0.5218, 0.2798, 0.5218, 0.2798, 0.625, 0.25, 0.625, 0.5625, 0.375, 0.625, 0.375, 0.625, 0.4048, 0.5625, 0.4048, 0.625, 0.5218, 0.6726, 0.5218, 0.6726, 0.5218, 0.625, 0.5218, 0.437, 0.4048, 0.5, 0.4048, 0.5, 0.4524, 0.437, 0.4524, 0.2798, 0.5218, 0.3274, 0.5218, 0.3274, 0.625, 0.2798, 0.625, 0.5625, 0.4048, 0.625, 0.4048, 0.625, 0.4524, 0.5625, 0.4524, 0.2798, 0.5, 0.3274, 0.5, 0.3274, 0.5218, 0.2798, 0.5218, 0.6726, 0.5218, 0.625, 0.5218, 0.625, 0.5218, 0.6726, 0.5218, 0.25, 0.5, 0.2798, 0.5, 0.2798, 0.5218, 0.25, 0.5218, 0.625, 0.4048, 0.625, 0.375, 0.625, 0.375, 0.625, 0.4048, 0.437, 0.125, 0.5, 0.125, 0.5, 0.2282, 0.437, 0.2282, 0.437, 0.5, 0.5, 0.5, 0.5, 0.5218, 0.437, 0.5218, 0.125, 0.5, 0.25, 0.5, 0.25, 0.5218, 0.125, 0.5218, 0.625, 0.5, 0.625, 0.4524, 0.625, 0.4524, 0.625, 0.5, 0.75, 0.5218, 0.7202, 0.5218, 0.7202, 0.5218, 0.75, 0.5218, 0.3274, 0.5, 0.375, 0.5, 0.375, 0.5218, 0.3274, 0.5218, 0.5625, 0.5, 0.625, 0.5, 0.625, 0.5218, 0.5625, 0.5218, 0.5625, 0.125, 0.625, 0.125, 0.625, 0.2282, 0.5625, 0.2282, 0.625, 0.5218, 0.6726, 0.5218, 0.6726, 0.625, 0.625, 0.625, 0.0, 0.0, 0.0, 0.0, 0.0, 0.0, 0.0, 0.0, 0.6726, 0.5218, 0.6726, 0.625, 0.6726, 0.625, 0.6726, 0.5218, 0.625, 0.625, 0.625, 0.5218, 0.625, 0.5218, 0.625, 0.625, 0.375, 0.5, 0.437, 0.5, 0.437, 0.5218, 0.375, 0.5218, 0.375, 0.125, 0.437, 0.125, 0.437, 0.2282, 0.375, 0.2282, 0.375, 0.4048, 0.437, 0.4048, 0.437, 0.4524, 0.375, 0.4524, 0.375, 0.375, 0.437, 0.375, 0.437, 0.4048, 0.375, 0.4048, 0.375, 0.2282, 0.437, 0.2282, 0.437, 0.25, 0.375, 0.25, 0.375, 0.4524, 0.437, 0.4524, 0.437, 0.5, 0.375, 0.5, 0.375, 0.5218, 0.437, 0.5218, 0.437, 0.625, 0.375, 0.625, 0.375, 0.25, 0.437, 0.25, 0.437, 0.375, 0.375, 0.375, 0.5, 0.125, 0.5625, 0.125, 0.5625, 0.2282, 0.5, 0.2282, 0.5, 0.5, 0.5625, 0.5, 0.5625, 0.5218, 0.5, 0.5218, 0.5, 0.4048, 0.5625, 0.4048, 0.5625, 0.4524, 0.5, 0.4524, 0.5, 0.375, 0.5625, 0.375, 0.5625, 0.4048, 0.5, 0.4048, 0.5, 0.25, 0.5625, 0.25, 0.5625, 0.375, 0.5, 0.375, 0.5, 0.5218, 0.5625, 0.5218, 0.5625, 0.625, 0.5, 0.625, 0.5, 0.4524, 0.5625, 0.4524, 0.5625, 0.5, 0.5, 0.5, 0.5, 0.2282, 0.5625, 0.2282, 0.5625, 0.25, 0.5, 0.25, 0.625, 0.5, 0.6726, 0.5, 0.6726, 0.5218, 0.625, 0.5218, 0.6726, 0.5, 0.7202, 0.5, 0.7202, 0.5218, 0.6726, 0.5218, 0.7202, 0.5, 0.75, 0.5, 0.75, 0.5218, 0.7202, 0.5218, 0.75, 0.5, 0.875, 0.5, 0.875, 0.5218, 0.75, 0.5218, 0.875, 0.5218, 0.75, 0.5218, 0.75, 0.5218, 0.875, 0.5218, 0.625, 0.5218, 0.625, 0.5, 0.625, 0.5, 0.625, 0.5218, 0.625, 0.375, 0.625, 0.25, 0.625, 0.25, 0.625, 0.375, 0.625, 0.4524, 0.625, 0.4048, 0.625, 0.4048, 0.625, 0.4524, 0.625, 0.25, 0.625, 0.2282, 0.625, 0.2282, 0.625, 0.25, 0.7202, 0.5218, 0.6726, 0.5218, 0.6726, 0.5218, 0.7202, 0.5218, 0.625, 0.25, 0.625, 0.2282, 0.625, 0.2282, 0.625, 0.25, 0.625, 0.25, 0.625, 0.25, 0.625, 0.25, 0.625, 0.25, 0.875, 0.5218, 0.875, 0.5, 0.875, 0.5, 0.875, 0.5218, 0.875, 0.5218, 0.875, 0.5218, 0.875, 0.5218, 0.875, 0.5218])
me_cube_001.materials.append(None)
me_cube_001.use_mirror_vertex_groups = False
me_cube_001.update()
me_grid = bpy.data.meshes.new('Grid')
me_grid.from_pydata([(2.899, 15.89, 10.18), (3.146, 15.89, 10.18), (3.394, 15.9, 10.18), (3.642, 15.9, 10.18), (3.889, 15.9, 10.18), (4.137, 15.9, 10.18), (4.384, 15.91, 10.18), (4.632, 15.91, 10.18), (4.88, 15.91, 10.18), (5.127, 15.91, 10.18), (5.375, 15.92, 10.18), (2.899, 15.89, 10.43), (3.147, 15.9, 10.43), (3.394, 15.9, 10.43), (3.642, 15.9, 10.43), (3.889, 15.9, 10.43), (4.137, 15.91, 10.43), (4.385, 15.91, 10.43), (4.632, 15.91, 10.43), (4.88, 15.91, 10.43), (5.127, 15.91, 10.43), (5.375, 15.92, 10.43), (2.899, 15.89, 10.68), (3.147, 15.9, 10.68), (3.394, 15.9, 10.68), (3.642, 15.9, 10.68), (3.89, 15.9, 10.68), (4.137, 15.91, 10.67), (4.385, 15.91, 10.67), (4.632, 15.91, 10.67), (4.88, 15.91, 10.67), (5.128, 15.92, 10.67), (5.375, 15.92, 10.67), (2.899, 15.9, 10.92), (3.147, 15.9, 10.92), (3.395, 15.9, 10.92), (3.642, 15.9, 10.92), (3.89, 15.91, 10.92), (4.137, 15.91, 10.92), (4.385, 15.91, 10.92), (4.633, 15.91, 10.92), (4.88, 15.91, 10.92), (5.128, 15.92, 10.92), (5.375, 15.92, 10.92), (2.9, 15.9, 11.17), (3.147, 15.9, 11.17), (3.395, 15.9, 11.17), (3.642, 15.9, 11.17), (3.89, 15.91, 11.17), (4.138, 15.91, 11.17), (4.385, 15.91, 11.17), (4.633, 15.91, 11.17), (4.88, 15.92, 11.17), (5.128, 15.92, 11.17), (5.376, 15.92, 11.17), (2.9, 15.9, 11.42), (3.147, 15.9, 11.42), (3.395, 15.9, 11.42), (3.643, 15.91, 11.42), (3.89, 15.91, 11.42), (4.138, 15.91, 11.42), (4.385, 15.91, 11.42), (4.633, 15.91, 11.42), (4.881, 15.92, 11.42), (5.128, 15.92, 11.42), (5.376, 15.92, 11.42), (2.9, 15.9, 11.67), (3.148, 15.9, 11.67), (3.395, 15.9, 11.67), (3.643, 15.91, 11.67), (3.89, 15.91, 11.67), (4.138, 15.91, 11.67), (4.385, 15.91, 11.67), (4.633, 15.92, 11.67), (4.881, 15.92, 11.66), (5.128, 15.92, 11.66), (5.376, 15.92, 11.66), (2.9, 15.9, 11.91), (3.148, 15.9, 11.91), (3.395, 15.91, 11.91), (3.643, 15.91, 11.91), (3.89, 15.91, 11.91), (4.138, 15.91, 11.91), (4.386, 15.91, 11.91), (4.633, 15.92, 11.91), (4.881, 15.92, 11.91), (5.128, 15.92, 11.91), (5.376, 15.92, 11.91), (2.9, 15.9, 12.16), (3.148, 15.9, 12.16), (3.395, 15.91, 12.16), (3.643, 15.91, 12.16), (3.891, 15.91, 12.16), (4.138, 15.91, 12.16), (4.386, 15.92, 12.16), (4.633, 15.92, 12.16), (4.881, 15.92, 12.16), (5.129, 15.92, 12.16), (5.376, 15.93, 12.16), (2.9, 15.9, 12.41), (3.148, 15.91, 12.41), (3.396, 15.91, 12.41), (3.643, 15.91, 12.41), (3.891, 15.91, 12.41), (4.138, 15.91, 12.41), (4.386, 15.92, 12.41), (4.634, 15.92, 12.41), (4.881, 15.92, 12.41), (5.129, 15.92, 12.41), (5.376, 15.93, 12.41), (2.901, 15.9, 12.66), (3.148, 15.91, 12.66), (3.396, 15.91, 12.66), (3.643, 15.91, 12.66), (3.891, 15.91, 12.66), (4.139, 15.92, 12.66), (4.386, 15.92, 12.66), (4.634, 15.92, 12.66), (4.881, 15.92, 12.66), (5.129, 15.93, 12.66), (5.377, 15.93, 12.65), (3.147, 15.9, 10.43), (2.899, 15.89, 10.43), (2.899, 15.89, 10.68), (3.147, 15.9, 10.68), (2.899, 15.9, 10.92), (3.147, 15.9, 10.92), (2.9, 15.9, 11.17), (3.147, 15.9, 11.17), (2.9, 15.9, 11.42), (3.147, 15.9, 11.42), (2.9, 15.9, 11.67), (3.148, 15.9, 11.67), (2.9, 15.9, 11.91), (3.148, 15.9, 11.91), (2.9, 15.9, 12.16), (3.148, 15.9, 12.16), (2.9, 15.9, 12.41), (3.148, 15.91, 12.41), (2.901, 15.9, 12.66), (3.148, 15.91, 12.66), (2.899, 15.89, 10.43), (2.899, 15.89, 10.18), (3.146, 15.89, 10.18), (3.147, 15.9, 10.43), (3.147, 15.9, 10.43), (2.899, 15.89, 10.43), (2.899, 15.89, 10.68), (3.147, 15.9, 10.68), (2.899, 15.9, 10.92), (3.147, 15.9, 10.92), (2.9, 15.9, 11.17), (3.147, 15.9, 11.17), (2.9, 15.9, 11.42), (3.147, 15.9, 11.42), (2.9, 15.9, 11.67), (3.148, 15.9, 11.67), (2.9, 15.9, 11.91), (3.148, 15.9, 11.91), (2.9, 15.9, 12.16), (3.148, 15.9, 12.16), (2.9, 15.9, 12.41), (3.148, 15.91, 12.41), (2.901, 15.9, 12.66), (3.148, 15.91, 12.66), (2.899, 15.89, 10.43), (2.899, 15.89, 10.18), (3.146, 15.89, 10.18), (3.394, 15.9, 10.18), (3.642, 15.9, 10.18), (3.889, 15.9, 10.18), (4.137, 15.9, 10.18), (4.384, 15.91, 10.18), (4.632, 15.91, 10.18), (4.88, 15.91, 10.18), (5.127, 15.91, 10.18), (5.375, 15.92, 10.18), (5.375, 15.92, 10.43), (2.899, 15.89, 10.68), (5.375, 15.92, 10.67), (2.899, 15.9, 10.92), (5.375, 15.92, 10.92), (2.9, 15.9, 11.17), (2.9, 15.9, 12.16), (5.376, 15.92, 11.17), (2.9, 15.9, 11.42), (2.9, 15.9, 11.91), (5.376, 15.92, 11.42), (2.9, 15.9, 11.67), (5.376, 15.92, 11.66), (5.376, 15.92, 11.91), (5.376, 15.93, 12.16), (2.9, 15.9, 12.41), (5.376, 15.93, 12.41), (2.901, 15.9, 12.66), (3.148, 15.91, 12.66), (3.396, 15.91, 12.66), (3.643, 15.91, 12.66), (3.891, 15.91, 12.66), (4.139, 15.92, 12.66), (4.386, 15.92, 12.66), (4.634, 15.92, 12.66), (4.881, 15.92, 12.66), (5.129, 15.93, 12.66), (5.377, 15.93, 12.65), (1.554, 15.89, 10.43), (1.554, 15.89, 10.18), (1.801, 15.89, 10.18), (1.802, 15.9, 10.43), (2.049, 15.9, 10.18), (2.049, 15.9, 10.43), (2.297, 15.9, 10.18), (2.297, 15.9, 10.43), (2.544, 15.9, 10.18), (2.544, 15.9, 10.43), (2.792, 15.9, 10.18), (2.792, 15.91, 10.43), (3.039, 15.91, 10.18), (3.04, 15.91, 10.43), (3.287, 15.91, 10.18), (3.287, 15.91, 10.43), (3.535, 15.91, 10.18), (3.535, 15.91, 10.43), (3.782, 15.91, 10.18), (3.782, 15.91, 10.43), (4.03, 15.92, 10.18), (4.03, 15.92, 10.43), (1.554, 15.89, 10.68), (1.802, 15.9, 10.68), (1.802, 15.9, 10.43), (2.049, 15.9, 10.68), (2.297, 15.9, 10.68), (2.545, 15.9, 10.68), (2.792, 15.91, 10.67), (3.04, 15.91, 10.67), (3.287, 15.91, 10.67), (3.535, 15.91, 10.67), (3.782, 15.92, 10.67), (4.03, 15.92, 10.67), (1.554, 15.9, 10.92), (1.802, 15.9, 10.92), (1.802, 15.9, 10.68), (2.05, 15.9, 10.92), (2.297, 15.9, 10.92), (2.545, 15.91, 10.92), (2.792, 15.91, 10.92), (3.04, 15.91, 10.92), (3.287, 15.91, 10.92), (3.535, 15.91, 10.92), (3.783, 15.92, 10.92), (4.03, 15.92, 10.92), (1.554, 15.9, 11.17), (1.802, 15.9, 11.17), (1.555, 15.9, 12.16), (1.555, 15.9, 12.16), (2.05, 15.9, 11.17), (2.297, 15.9, 11.17), (2.545, 15.91, 11.17), (2.792, 15.91, 11.17), (3.04, 15.91, 11.17), (3.288, 15.91, 11.17), (3.535, 15.92, 11.17), (3.783, 15.92, 11.17), (4.03, 15.92, 11.17), (1.555, 15.9, 11.42), (1.802, 15.9, 11.42), (1.555, 15.9, 11.91), (1.555, 15.9, 11.91), (2.05, 15.9, 11.42), (2.297, 15.91, 11.42), (2.545, 15.91, 11.42), (2.793, 15.91, 11.42), (3.04, 15.91, 11.42), (3.288, 15.91, 11.42), (3.535, 15.92, 11.42), (3.783, 15.92, 11.42), (4.031, 15.92, 11.42), (1.555, 15.9, 11.67), (1.802, 15.9, 11.67), (1.554, 15.89, 10.68), (2.05, 15.9, 11.67), (2.298, 15.91, 11.67), (2.545, 15.91, 11.67), (2.793, 15.91, 11.67), (3.04, 15.91, 11.67), (3.288, 15.92, 11.67), (3.536, 15.92, 11.66), (3.783, 15.92, 11.66), (4.031, 15.92, 11.66), (1.803, 15.9, 11.91), (1.554, 15.89, 10.43), (2.05, 15.91, 11.91), (2.298, 15.91, 11.91), (2.545, 15.91, 11.91), (2.793, 15.91, 11.91), (3.041, 15.91, 11.91), (3.288, 15.92, 11.91), (3.536, 15.92, 11.91), (3.783, 15.92, 11.91), (4.031, 15.92, 11.91), (1.803, 15.9, 12.16), (1.803, 15.9, 12.16), (2.05, 15.91, 12.16), (2.298, 15.91, 12.16), (2.546, 15.91, 12.16), (2.793, 15.91, 12.16), (3.041, 15.92, 12.16), (3.288, 15.92, 12.16), (3.536, 15.92, 12.16), (3.784, 15.92, 12.16), (4.031, 15.93, 12.16), (1.555, 15.9, 12.41), (1.803, 15.91, 12.41), (1.803, 15.91, 12.41), (2.051, 15.91, 12.41), (2.298, 15.91, 12.41), (2.546, 15.91, 12.41), (2.793, 15.91, 12.41), (3.041, 15.92, 12.41), (3.289, 15.92, 12.41), (3.536, 15.92, 12.41), (3.784, 15.92, 12.41), (4.031, 15.93, 12.41), (1.556, 15.9, 12.66), (1.803, 15.91, 12.66), (2.051, 15.91, 12.66), (2.298, 15.91, 12.66), (2.546, 15.91, 12.66), (2.794, 15.92, 12.66), (3.041, 15.92, 12.66), (3.289, 15.92, 12.66), (3.536, 15.92, 12.66), (3.784, 15.93, 12.66), (4.032, 15.93, 12.65), (1.554, 15.9, 10.92), (1.554, 15.9, 10.92), (1.802, 15.9, 10.92), (1.554, 15.89, 10.68), (1.554, 15.9, 11.17), (1.802, 15.9, 11.17), (1.801, 15.89, 10.18), (1.555, 15.9, 11.42), (1.802, 15.9, 11.42), (1.802, 15.9, 10.43), (1.555, 15.9, 11.67), (1.802, 15.9, 11.67), (1.803, 15.91, 12.41), (1.803, 15.9, 11.91), (1.803, 15.91, 12.66), (1.803, 15.91, 12.66), (1.802, 15.9, 11.17), (1.555, 15.9, 12.41), (1.802, 15.9, 11.42), (1.556, 15.9, 12.66), (1.554, 15.89, 10.43), (1.554, 15.89, 10.18), (1.802, 15.9, 10.43), (1.554, 15.89, 10.43), (1.802, 15.9, 10.68), (1.802, 15.9, 10.92), (1.554, 15.9, 11.17), (1.555, 15.9, 11.42), (1.555, 15.9, 11.67), (1.802, 15.9, 11.67), (1.555, 15.9, 11.91), (1.803, 15.9, 11.91), (1.555, 15.9, 12.16), (1.803, 15.9, 12.16), (1.555, 15.9, 12.41), (1.556, 15.9, 12.66)], [], [(131, 155, 153, 129), (1, 12, 13, 2), (2, 13, 14, 3), (3, 14, 15, 4), (4, 15, 16, 5), (5, 16, 17, 6), (6, 17, 18, 7), (7, 18, 19, 8), (8, 19, 20, 9), (9, 20, 21, 10), (66, 131, 129, 55), (12, 23, 24, 13), (13, 24, 25, 14), (14, 25, 26, 15), (15, 26, 27, 16), (16, 27, 28, 17), (17, 28, 29, 18), (18, 29, 30, 19), (19, 30, 31, 20), (20, 31, 32, 21), (67, 132, 134, 78), (23, 34, 35, 24), (24, 35, 36, 25), (25, 36, 37, 26), (26, 37, 38, 27), (27, 38, 39, 28), (28, 39, 40, 29), (29, 40, 41, 30), (30, 41, 42, 31), (31, 42, 43, 32), (11, 122, 121, 12), (34, 45, 46, 35), (35, 46, 47, 36), (36, 47, 48, 37), (37, 48, 49, 38), (38, 49, 50, 39), (39, 50, 51, 40), (40, 51, 52, 41), (41, 52, 53, 42), (42, 53, 54, 43), (77, 133, 131, 66), (45, 56, 57, 46), (46, 57, 58, 47), (47, 58, 59, 48), (48, 59, 60, 49), (49, 60, 61, 50), (50, 61, 62, 51), (51, 62, 63, 52), (52, 63, 64, 53), (53, 64, 65, 54), (78, 134, 136, 89), (56, 67, 68, 57), (57, 68, 69, 58), (58, 69, 70, 59), (59, 70, 71, 60), (60, 71, 72, 61), (61, 72, 73, 62), (62, 73, 74, 63), (63, 74, 75, 64), (64, 75, 76, 65), (12, 121, 124, 23), (67, 78, 79, 68), (68, 79, 80, 69), (69, 80, 81, 70), (70, 81, 82, 71), (71, 82, 83, 72), (72, 83, 84, 73), (73, 84, 85, 74), (74, 85, 86, 75), (75, 86, 87, 76), (88, 135, 133, 77), (78, 89, 90, 79), (79, 90, 91, 80), (80, 91, 92, 81), (81, 92, 93, 82), (82, 93, 94, 83), (83, 94, 95, 84), (84, 95, 96, 85), (85, 96, 97, 86), (86, 97, 98, 87), (22, 123, 122, 11), (89, 100, 101, 90), (90, 101, 102, 91), (91, 102, 103, 92), (92, 103, 104, 93), (93, 104, 105, 94), (94, 105, 106, 95), (95, 106, 107, 96), (96, 107, 108, 97), (97, 108, 109, 98), (89, 136, 138, 100), (100, 111, 112, 101), (101, 112, 113, 102), (102, 113, 114, 103), (103, 114, 115, 104), (104, 115, 116, 105), (105, 116, 117, 106), (106, 117, 118, 107), (107, 118, 119, 108), (108, 119, 120, 109), (134, 158, 160, 136), (12, 144, 141, 11), (124, 148, 150, 126), (140, 164, 163, 139), (135, 159, 157, 133), (125, 149, 147, 123), (1, 143, 144, 12), (138, 162, 164, 140), (128, 152, 154, 130), (56, 130, 132, 67), (55, 129, 127, 44), (45, 128, 130, 56), (44, 127, 125, 33), (110, 139, 137, 99), (34, 126, 128, 45), (100, 138, 140, 111), (33, 125, 123, 22), (99, 137, 135, 88), (111, 140, 139, 110), (23, 124, 126, 34), (142, 141, 144, 143), (146, 147, 148, 145), (147, 149, 150, 148), (149, 151, 152, 150), (151, 153, 154, 152), (153, 155, 156, 154), (155, 157, 158, 156), (157, 159, 160, 158), (159, 161, 162, 160), (161, 163, 164, 162), (130, 154, 156, 132), (127, 151, 149, 125), (137, 161, 159, 135), (122, 146, 145, 121), (126, 150, 152, 128), (136, 160, 162, 138), (123, 147, 146, 122), (133, 157, 155, 131), (121, 145, 148, 124), (11, 141, 142, 0), (132, 156, 158, 134), (129, 153, 151, 127), (139, 163, 161, 137), (0, 142, 143, 1), (175, 176, 225, 223), (166, 167, 207, 206), (202, 201, 330, 331), (185, 182, 251, 264), (165, 166, 206, 205), (187, 189, 288, 276), (195, 194, 323, 324), (170, 171, 215, 213), (201, 200, 329, 330), (180, 178, 227, 239), (174, 175, 223, 221), (181, 184, 263, 250), (194, 192, 311, 323), (169, 170, 213, 211), (200, 199, 328, 329), (177, 179, 238, 226), (183, 186, 266, 254), (191, 193, 322, 310), (173, 174, 221, 219), (199, 198, 327, 328), (188, 185, 264, 277), (189, 190, 299, 288), (168, 169, 211, 209), (182, 180, 239, 251), (198, 197, 326, 327), (184, 187, 276, 263), (172, 173, 219, 217), (204, 203, 332, 333), (178, 165, 205, 227), (179, 181, 250, 238), (167, 168, 209, 207), (197, 196, 325, 326), (192, 183, 254, 311), (193, 204, 333, 322), (171, 172, 217, 215), (203, 202, 331, 332), (176, 177, 226, 225), (186, 188, 277, 266), (196, 195, 324, 325), (190, 191, 310, 299), (9, 10, 176, 175), (87, 98, 191, 190), (112, 111, 195, 196), (77, 66, 188, 186), (10, 21, 177, 176), (119, 118, 202, 203), (5, 6, 172, 171), (109, 120, 204, 193), (99, 88, 183, 192), (113, 112, 196, 197), (32, 43, 181, 179), (1, 2, 168, 167), (22, 11, 165, 178), (120, 119, 203, 204), (6, 7, 173, 172), (54, 65, 187, 184), (114, 113, 197, 198), (44, 33, 180, 182), (2, 3, 169, 168), (76, 87, 190, 189), (66, 55, 185, 188), (115, 114, 198, 199), (7, 8, 174, 173), (98, 109, 193, 191), (88, 77, 186, 183), (21, 32, 179, 177), (116, 115, 199, 200), (3, 4, 170, 169), (110, 99, 192, 194), (43, 54, 184, 181), (8, 9, 175, 174), (33, 22, 178, 180), (117, 116, 200, 201), (4, 5, 171, 170), (111, 110, 194, 195), (65, 76, 189, 187), (11, 0, 166, 165), (55, 44, 182, 185), (118, 117, 201, 202), (0, 1, 167, 166), (344, 341, 361, 362), (207, 209, 210, 208), (209, 211, 212, 210), (211, 213, 214, 212), (213, 215, 216, 214), (215, 217, 218, 216), (217, 219, 220, 218), (219, 221, 222, 220), (221, 223, 224, 222), (223, 225, 226, 224), (277, 264, 341, 344), (208, 210, 230, 228), (210, 212, 231, 230), (212, 214, 232, 231), (214, 216, 233, 232), (216, 218, 234, 233), (218, 220, 235, 234), (220, 222, 236, 235), (222, 224, 237, 236), (224, 226, 238, 237), (278, 289, 347, 345), (228, 230, 242, 240), (230, 231, 243, 242), (231, 232, 244, 243), (232, 233, 245, 244), (233, 234, 246, 245), (234, 235, 247, 246), (235, 236, 248, 247), (236, 237, 249, 248), (237, 238, 250, 249), (205, 208, 229, 290), (240, 242, 255, 252), (242, 243, 256, 255), (243, 244, 257, 256), (244, 245, 258, 257), (245, 246, 259, 258), (246, 247, 260, 259), (247, 248, 261, 260), (248, 249, 262, 261), (249, 250, 263, 262), (266, 277, 344, 267), (252, 255, 268, 265), (255, 256, 269, 268), (256, 257, 270, 269), (257, 258, 271, 270), (258, 259, 272, 271), (259, 260, 273, 272), (260, 261, 274, 273), (261, 262, 275, 274), (262, 263, 276, 275), (289, 300, 301, 347), (265, 268, 280, 278), (268, 269, 281, 280), (269, 270, 282, 281), (270, 271, 283, 282), (271, 272, 284, 283), (272, 273, 285, 284), (273, 274, 286, 285), (274, 275, 287, 286), (275, 276, 288, 287), (208, 228, 241, 229), (278, 280, 291, 289), (280, 281, 292, 291), (281, 282, 293, 292), (282, 283, 294, 293), (283, 284, 295, 294), (284, 285, 296, 295), (285, 286, 297, 296), (286, 287, 298, 297), (287, 288, 299, 298), (254, 266, 267, 253), (289, 291, 302, 300), (291, 292, 303, 302), (292, 293, 304, 303), (293, 294, 305, 304), (294, 295, 306, 305), (295, 296, 307, 306), (296, 297, 308, 307), (297, 298, 309, 308), (298, 299, 310, 309), (227, 205, 290, 279), (300, 302, 314, 312), (302, 303, 315, 314), (303, 304, 316, 315), (304, 305, 317, 316), (305, 306, 318, 317), (306, 307, 319, 318), (307, 308, 320, 319), (308, 309, 321, 320), (309, 310, 322, 321), (300, 312, 313, 301), (312, 314, 325, 324), (314, 315, 326, 325), (315, 316, 327, 326), (316, 317, 328, 327), (317, 318, 329, 328), (318, 319, 330, 329), (319, 320, 331, 330), (320, 321, 332, 331), (321, 322, 333, 332), (347, 301, 367, 365), (208, 205, 354, 343), (241, 336, 359, 358), (348, 353, 369, 349), (253, 267, 364, 366), (335, 279, 337, 334), (207, 208, 343, 340), (313, 348, 349, 346), (339, 342, 352, 350), (265, 278, 345, 342), (264, 251, 338, 341), (252, 265, 342, 339), (251, 239, 335, 338), (323, 311, 351, 353), (240, 252, 339, 336), (312, 324, 348, 313), (239, 227, 279, 335), (311, 254, 253, 351), (324, 323, 353, 348), (228, 240, 336, 241), (355, 340, 343, 354), (357, 356, 358, 337), (337, 358, 359, 334), (334, 359, 350, 360), (360, 350, 352, 361), (361, 352, 363, 362), (362, 363, 365, 364), (364, 365, 367, 366), (366, 367, 346, 368), (368, 346, 349, 369), (342, 345, 363, 352), (338, 335, 334, 360), (351, 253, 366, 368), (290, 229, 356, 357), (336, 339, 350, 359), (301, 313, 346, 367), (279, 290, 357, 337), (267, 344, 362, 364), (229, 241, 358, 356), (205, 206, 355, 354), (345, 347, 365, 363), (341, 338, 360, 361), (353, 351, 368, 369), (206, 207, 340, 355)])
_uv = me_grid.uv_layers.new(name='UVMap')
_uv.uv.foreach_set('vector', [0.0, 0.0, 0.0, 0.0, 0.0, 0.0, 0.0, 0.0, 0.1, 0.0, 0.1, 0.1, 0.2, 0.1, 0.2, 0.0, 0.2, 0.0, 0.2, 0.1, 0.3, 0.1, 0.3, 0.0, 0.3, 0.0, 0.3, 0.1, 0.4, 0.1, 0.4, 0.0, 0.4, 0.0, 0.4, 0.1, 0.5, 0.1, 0.5, 0.0, 0.5, 0.0, 0.5, 0.1, 0.6, 0.1, 0.6, 0.0, 0.6, 0.0, 0.6, 0.1, 0.7, 0.1, 0.7, 0.0, 0.7, 0.0, 0.7, 0.1, 0.8, 0.1, 0.8, 0.0, 0.8, 0.0, 0.8, 0.1, 0.9, 0.1, 0.9, 0.0, 0.9, 0.0, 0.9, 0.1, 1.0, 0.1, 1.0, 0.0, 0.0, 0.0, 0.0, 0.0, 0.0, 0.0, 0.0, 0.0, 0.1, 0.1, 0.1, 0.2, 0.2, 0.2, 0.2, 0.1, 0.2, 0.1, 0.2, 0.2, 0.3, 0.2, 0.3, 0.1, 0.3, 0.1, 0.3, 0.2, 0.4, 0.2, 0.4, 0.1, 0.4, 0.1, 0.4, 0.2, 0.5, 0.2, 0.5, 0.1, 0.5, 0.1, 0.5, 0.2, 0.6, 0.2, 0.6, 0.1, 0.6, 0.1, 0.6, 0.2, 0.7, 0.2, 0.7, 0.1, 0.7, 0.1, 0.7, 0.2, 0.8, 0.2, 0.8, 0.1, 0.8, 0.1, 0.8, 0.2, 0.9, 0.2, 0.9, 0.1, 0.9, 0.1, 0.9, 0.2, 1.0, 0.2, 1.0, 0.1, 0.1, 0.6, 0.1, 0.6, 0.1, 0.7, 0.1, 0.7, 0.1, 0.2, 0.1, 0.3, 0.2, 0.3, 0.2, 0.2, 0.2, 0.2, 0.2, 0.3, 0.3, 0.3, 0.3, 0.2, 0.3, 0.2, 0.3, 0.3, 0.4, 0.3, 0.4, 0.2, 0.4, 0.2, 0.4, 0.3, 0.5, 0.3, 0.5, 0.2, 0.5, 0.2, 0.5, 0.3, 0.6, 0.3, 0.6, 0.2, 0.6, 0.2, 0.6, 0.3, 0.7, 0.3, 0.7, 0.2, 0.7, 0.2, 0.7, 0.3, 0.8, 0.3, 0.8, 0.2, 0.8, 0.2, 0.8, 0.3, 0.9, 0.3, 0.9, 0.2, 0.9, 0.2, 0.9, 0.3, 1.0, 0.3, 1.0, 0.2, 0.0, 0.1, 0.0, 0.1, 0.1, 0.1, 0.1, 0.1, 0.1, 0.3, 0.1, 0.4, 0.2, 0.4, 0.2, 0.3, 0.2, 0.3, 0.2, 0.4, 0.3, 0.4, 0.3, 0.3, 0.3, 0.3, 0.3, 0.4, 0.4, 0.4, 0.4, 0.3, 0.4, 0.3, 0.4, 0.4, 0.5, 0.4, 0.5, 0.3, 0.5, 0.3, 0.5, 0.4, 0.6, 0.4, 0.6, 0.3, 0.6, 0.3, 0.6, 0.4, 0.7, 0.4, 0.7, 0.3, 0.7, 0.3, 0.7, 0.4, 0.8, 0.4, 0.8, 0.3, 0.8, 0.3, 0.8, 0.4, 0.9, 0.4, 0.9, 0.3, 0.9, 0.3, 0.9, 0.4, 1.0, 0.4, 1.0, 0.3, 0.0, 0.0, 0.0, 0.0, 0.0, 0.0, 0.0, 0.0, 0.1, 0.4, 0.1, 0.5, 0.2, 0.5, 0.2, 0.4, 0.2, 0.4, 0.2, 0.5, 0.3, 0.5, 0.3, 0.4, 0.3, 0.4, 0.3, 0.5, 0.4, 0.5, 0.4, 0.4, 0.4, 0.4, 0.4, 0.5, 0.5, 0.5, 0.5, 0.4, 0.5, 0.4, 0.5, 0.5, 0.6, 0.5, 0.6, 0.4, 0.6, 0.4, 0.6, 0.5, 0.7, 0.5, 0.7, 0.4, 0.7, 0.4, 0.7, 0.5, 0.8, 0.5, 0.8, 0.4, 0.8, 0.4, 0.8, 0.5, 0.9, 0.5, 0.9, 0.4, 0.9, 0.4, 0.9, 0.5, 1.0, 0.5, 1.0, 0.4, 0.1, 0.7, 0.1, 0.7, 0.1, 0.8, 0.1, 0.8, 0.1, 0.5, 0.1, 0.6, 0.2, 0.6, 0.2, 0.5, 0.2, 0.5, 0.2, 0.6, 0.3, 0.6, 0.3, 0.5, 0.3, 0.5, 0.3, 0.6, 0.4, 0.6, 0.4, 0.5, 0.4, 0.5, 0.4, 0.6, 0.5, 0.6, 0.5, 0.5, 0.5, 0.5, 0.5, 0.6, 0.6, 0.6, 0.6, 0.5, 0.6, 0.5, 0.6, 0.6, 0.7, 0.6, 0.7, 0.5, 0.7, 0.5, 0.7, 0.6, 0.8, 0.6, 0.8, 0.5, 0.8, 0.5, 0.8, 0.6, 0.9, 0.6, 0.9, 0.5, 0.9, 0.5, 0.9, 0.6, 1.0, 0.6, 1.0, 0.5, 0.1, 0.1, 0.1, 0.1, 0.1, 0.2, 0.1, 0.2, 0.1, 0.6, 0.1, 0.7, 0.2, 0.7, 0.2, 0.6, 0.2, 0.6, 0.2, 0.7, 0.3, 0.7, 0.3, 0.6, 0.3, 0.6, 0.3, 0.7, 0.4, 0.7, 0.4, 0.6, 0.4, 0.6, 0.4, 0.7, 0.5, 0.7, 0.5, 0.6, 0.5, 0.6, 0.5, 0.7, 0.6, 0.7, 0.6, 0.6, 0.6, 0.6, 0.6, 0.7, 0.7, 0.7, 0.7, 0.6, 0.7, 0.6, 0.7, 0.7, 0.8, 0.7, 0.8, 0.6, 0.8, 0.6, 0.8, 0.7, 0.9, 0.7, 0.9, 0.6, 0.9, 0.6, 0.9, 0.7, 1.0, 0.7, 1.0, 0.6, 0.0, 0.0, 0.0, 0.0, 0.0, 0.0, 0.0, 0.0, 0.1, 0.7, 0.1, 0.8, 0.2, 0.8, 0.2, 0.7, 0.2, 0.7, 0.2, 0.8, 0.3, 0.8, 0.3, 0.7, 0.3, 0.7, 0.3, 0.8, 0.4, 0.8, 0.4, 0.7, 0.4, 0.7, 0.4, 0.8, 0.5, 0.8, 0.5, 0.7, 0.5, 0.7, 0.5, 0.8, 0.6, 0.8, 0.6, 0.7, 0.6, 0.7, 0.6, 0.8, 0.7, 0.8, 0.7, 0.7, 0.7, 0.7, 0.7, 0.8, 0.8, 0.8, 0.8, 0.7, 0.8, 0.7, 0.8, 0.8, 0.9, 0.8, 0.9, 0.7, 0.9, 0.7, 0.9, 0.8, 1.0, 0.8, 1.0, 0.7, 0.0, 0.0, 0.0, 0.0, 0.0, 0.0, 0.0, 0.0, 0.1, 0.8, 0.1, 0.9, 0.2, 0.9, 0.2, 0.8, 0.2, 0.8, 0.2, 0.9, 0.3, 0.9, 0.3, 0.8, 0.3, 0.8, 0.3, 0.9, 0.4, 0.9, 0.4, 0.8, 0.4, 0.8, 0.4, 0.9, 0.5, 0.9, 0.5, 0.8, 0.5, 0.8, 0.5, 0.9, 0.6, 0.9, 0.6, 0.8, 0.6, 0.8, 0.6, 0.9, 0.7, 0.9, 0.7, 0.8, 0.7, 0.8, 0.7, 0.9, 0.8, 0.9, 0.8, 0.8, 0.8, 0.8, 0.8, 0.9, 0.9, 0.9, 0.9, 0.8, 0.9, 0.8, 0.9, 0.9, 1.0, 0.9, 1.0, 0.8, 0.1, 0.8, 0.1, 0.8, 0.1, 0.9, 0.1, 0.9, 0.1, 0.9, 0.1, 1.0, 0.2, 1.0, 0.2, 0.9, 0.2, 0.9, 0.2, 1.0, 0.3, 1.0, 0.3, 0.9, 0.3, 0.9, 0.3, 1.0, 0.4, 1.0, 0.4, 0.9, 0.4, 0.9, 0.4, 1.0, 0.5, 1.0, 0.5, 0.9, 0.5, 0.9, 0.5, 1.0, 0.6, 1.0, 0.6, 0.9, 0.6, 0.9, 0.6, 1.0, 0.7, 1.0, 0.7, 0.9, 0.7, 0.9, 0.7, 1.0, 0.8, 1.0, 0.8, 0.9, 0.8, 0.9, 0.8, 1.0, 0.9, 1.0, 0.9, 0.9, 0.9, 0.9, 0.9, 1.0, 1.0, 1.0, 1.0, 0.9, 0.1, 0.7, 0.1, 0.7, 0.1, 0.8, 0.1, 0.8, 0.1, 0.1, 0.1, 0.1, 0.0, 0.1, 0.0, 0.1, 0.1, 0.2, 0.1, 0.2, 0.1, 0.3, 0.1, 0.3, 0.0, 0.0, 0.0, 0.0, 0.0, 0.0, 0.0, 0.0, 0.0, 0.0, 0.0, 0.0, 0.0, 0.0, 0.0, 0.0, 0.0, 0.0, 0.0, 0.0, 0.0, 0.0, 0.0, 0.0, 0.1, 0.0, 0.1, 0.0, 0.1, 0.1, 0.1, 0.1, 0.1, 0.9, 0.1, 0.9, 0.1, 1.0, 0.1, 1.0, 0.1, 0.4, 0.1, 0.4, 0.1, 0.5, 0.1, 0.5, 0.1, 0.5, 0.1, 0.5, 0.1, 0.6, 0.1, 0.6, 0.0, 0.0, 0.0, 0.0, 0.0, 0.0, 0.0, 0.0, 0.1, 0.4, 0.1, 0.4, 0.1, 0.5, 0.1, 0.5, 0.0, 0.0, 0.0, 0.0, 0.0, 0.0, 0.0, 0.0, 0.0, 0.0, 0.0, 0.0, 0.0, 0.0, 0.0, 0.0, 0.1, 0.3, 0.1, 0.3, 0.1, 0.4, 0.1, 0.4, 0.1, 0.9, 0.1, 0.9, 0.1, 1.0, 0.1, 1.0, 0.0, 0.0, 0.0, 0.0, 0.0, 0.0, 0.0, 0.0, 0.0, 0.0, 0.0, 0.0, 0.0, 0.0, 0.0, 0.0, 0.0, 0.0, 0.0, 0.0, 0.0, 0.0, 0.0, 0.0, 0.1, 0.2, 0.1, 0.2, 0.1, 0.3, 0.1, 0.3, 0.0, 0.0, 0.0, 0.1, 0.1, 0.1, 0.1, 0.0, 0.0, 0.1, 0.0, 0.2, 0.1, 0.2, 0.1, 0.1, 0.0, 0.2, 0.0, 0.3, 0.1, 0.3, 0.1, 0.2, 0.0, 0.3, 0.0, 0.4, 0.1, 0.4, 0.1, 0.3, 0.0, 0.4, 0.0, 0.5, 0.1, 0.5, 0.1, 0.4, 0.0, 0.5, 0.0, 0.6, 0.1, 0.6, 0.1, 0.5, 0.0, 0.6, 0.0, 0.7, 0.1, 0.7, 0.1, 0.6, 0.0, 0.7, 0.0, 0.8, 0.1, 0.8, 0.1, 0.7, 0.0, 0.8, 0.0, 0.9, 0.1, 0.9, 0.1, 0.8, 0.0, 0.9, 0.0, 1.0, 0.1, 1.0, 0.1, 0.9, 0.1, 0.5, 0.1, 0.5, 0.1, 0.6, 0.1, 0.6, 0.0, 0.0, 0.0, 0.0, 0.0, 0.0, 0.0, 0.0, 0.0, 0.0, 0.0, 0.0, 0.0, 0.0, 0.0, 0.0, 0.0, 0.1, 0.0, 0.1, 0.1, 0.1, 0.1, 0.1, 0.1, 0.3, 0.1, 0.3, 0.1, 0.4, 0.1, 0.4, 0.1, 0.8, 0.1, 0.8, 0.1, 0.9, 0.1, 0.9, 0.0, 0.0, 0.0, 0.0, 0.0, 0.0, 0.0, 0.0, 0.0, 0.0, 0.0, 0.0, 0.0, 0.0, 0.0, 0.0, 0.1, 0.1, 0.1, 0.1, 0.1, 0.2, 0.1, 0.2, 0.0, 0.0, 0.0, 0.0, 0.0, 0.0, 0.0, 0.0, 0.1, 0.6, 0.1, 0.6, 0.1, 0.7, 0.1, 0.7, 0.0, 0.0, 0.0, 0.0, 0.0, 0.0, 0.0, 0.0, 0.0, 0.0, 0.0, 0.0, 0.0, 0.0, 0.0, 0.0, 0.0, 0.0, 0.0, 0.0, 0.0, 0.0, 0.0, 0.0, 0.9, 0.0, 1.0, 0.0, 1.0, 0.0, 0.9, 0.0, 0.0, 0.0, 0.0, 0.0, 0.0, 0.0, 0.0, 0.0, 0.8, 1.0, 0.7, 1.0, 0.7, 1.0, 0.8, 1.0, 0.0, 0.0, 0.0, 0.0, 0.0, 0.0, 0.0, 0.0, 0.0, 0.0, 0.0, 0.0, 0.0, 0.0, 0.0, 0.0, 1.0, 0.5, 1.0, 0.6, 1.0, 0.6, 1.0, 0.5, 0.0, 0.0, 0.0, 0.0, 0.0, 0.0, 0.0, 0.0, 0.4, 0.0, 0.5, 0.0, 0.5, 0.0, 0.4, 0.0, 0.7, 1.0, 0.6, 1.0, 0.6, 1.0, 0.7, 1.0, 0.0, 0.0, 0.0, 0.0, 0.0, 0.0, 0.0, 0.0, 0.8, 0.0, 0.9, 0.0, 0.9, 0.0, 0.8, 0.0, 1.0, 0.3, 1.0, 0.4, 1.0, 0.4, 1.0, 0.3, 0.0, 0.0, 0.0, 0.0, 0.0, 0.0, 0.0, 0.0, 0.3, 0.0, 0.4, 0.0, 0.4, 0.0, 0.3, 0.0, 0.6, 1.0, 0.5, 1.0, 0.5, 1.0, 0.6, 1.0, 1.0, 0.1, 1.0, 0.2, 1.0, 0.2, 1.0, 0.1, 0.0, 0.0, 0.0, 0.0, 0.0, 0.0, 0.0, 0.0, 1.0, 0.8, 1.0, 0.9, 1.0, 0.9, 1.0, 0.8, 0.7, 0.0, 0.8, 0.0, 0.8, 0.0, 0.7, 0.0, 0.5, 1.0, 0.4, 1.0, 0.4, 1.0, 0.5, 1.0, 0.0, 0.0, 0.0, 0.0, 0.0, 0.0, 0.0, 0.0, 1.0, 0.6, 1.0, 0.7, 1.0, 0.7, 1.0, 0.6, 0.2, 0.0, 0.3, 0.0, 0.3, 0.0, 0.2, 0.0, 0.0, 0.0, 0.0, 0.0, 0.0, 0.0, 0.0, 0.0, 0.4, 1.0, 0.3, 1.0, 0.3, 1.0, 0.4, 1.0, 1.0, 0.4, 1.0, 0.5, 1.0, 0.5, 1.0, 0.4, 0.6, 0.0, 0.7, 0.0, 0.7, 0.0, 0.6, 0.0, 1.0, 1.0, 0.9, 1.0, 0.9, 1.0, 1.0, 1.0, 0.0, 0.0, 0.0, 0.0, 0.0, 0.0, 0.0, 0.0, 1.0, 0.2, 1.0, 0.3, 1.0, 0.3, 1.0, 0.2, 0.1, 0.0, 0.2, 0.0, 0.2, 0.0, 0.1, 0.0, 0.3, 1.0, 0.2, 1.0, 0.2, 1.0, 0.3, 1.0, 0.0, 0.0, 0.0, 0.0, 0.0, 0.0, 0.0, 0.0, 1.0, 0.9, 1.0, 1.0, 1.0, 1.0, 1.0, 0.9, 0.5, 0.0, 0.6, 0.0, 0.6, 0.0, 0.5, 0.0, 0.9, 1.0, 0.8, 1.0, 0.8, 1.0, 0.9, 1.0, 1.0, 0.0, 1.0, 0.1, 1.0, 0.1, 1.0, 0.0, 0.0, 0.0, 0.0, 0.0, 0.0, 0.0, 0.0, 0.0, 0.2, 1.0, 0.1, 1.0, 0.1, 1.0, 0.2, 1.0, 1.0, 0.7, 1.0, 0.8, 1.0, 0.8, 1.0, 0.7, 0.9, 0.0, 1.0, 0.0, 1.0, 0.0, 0.9, 0.0, 1.0, 0.7, 1.0, 0.8, 1.0, 0.8, 1.0, 0.7, 0.2, 1.0, 0.1, 1.0, 0.1, 1.0, 0.2, 1.0, 0.0, 0.0, 0.0, 0.0, 0.0, 0.0, 0.0, 0.0, 1.0, 0.0, 1.0, 0.1, 1.0, 0.1, 1.0, 0.0, 0.9, 1.0, 0.8, 1.0, 0.8, 1.0, 0.9, 1.0, 0.5, 0.0, 0.6, 0.0, 0.6, 0.0, 0.5, 0.0, 1.0, 0.9, 1.0, 1.0, 1.0, 1.0, 1.0, 0.9, 0.0, 0.0, 0.0, 0.0, 0.0, 0.0, 0.0, 0.0, 0.3, 1.0, 0.2, 1.0, 0.2, 1.0, 0.3, 1.0, 1.0, 0.2, 1.0, 0.3, 1.0, 0.3, 1.0, 0.2, 0.1, 0.0, 0.2, 0.0, 0.2, 0.0, 0.1, 0.0, 0.0, 0.0, 0.0, 0.0, 0.0, 0.0, 0.0, 0.0, 1.0, 1.0, 0.9, 1.0, 0.9, 1.0, 1.0, 1.0, 0.6, 0.0, 0.7, 0.0, 0.7, 0.0, 0.6, 0.0, 1.0, 0.4, 1.0, 0.5, 1.0, 0.5, 1.0, 0.4, 0.4, 1.0, 0.3, 1.0, 0.3, 1.0, 0.4, 1.0, 0.0, 0.0, 0.0, 0.0, 0.0, 0.0, 0.0, 0.0, 0.2, 0.0, 0.3, 0.0, 0.3, 0.0, 0.2, 0.0, 1.0, 0.6, 1.0, 0.7, 1.0, 0.7, 1.0, 0.6, 0.0, 0.0, 0.0, 0.0, 0.0, 0.0, 0.0, 0.0, 0.5, 1.0, 0.4, 1.0, 0.4, 1.0, 0.5, 1.0, 0.7, 0.0, 0.8, 0.0, 0.8, 0.0, 0.7, 0.0, 1.0, 0.8, 1.0, 0.9, 1.0, 0.9, 1.0, 0.8, 0.0, 0.0, 0.0, 0.0, 0.0, 0.0, 0.0, 0.0, 1.0, 0.1, 1.0, 0.2, 1.0, 0.2, 1.0, 0.1, 0.6, 1.0, 0.5, 1.0, 0.5, 1.0, 0.6, 1.0, 0.3, 0.0, 0.4, 0.0, 0.4, 0.0, 0.3, 0.0, 0.0, 0.0, 0.0, 0.0, 0.0, 0.0, 0.0, 0.0, 1.0, 0.3, 1.0, 0.4, 1.0, 0.4, 1.0, 0.3, 0.8, 0.0, 0.9, 0.0, 0.9, 0.0, 0.8, 0.0, 0.0, 0.0, 0.0, 0.0, 0.0, 0.0, 0.0, 0.0, 0.7, 1.0, 0.6, 1.0, 0.6, 1.0, 0.7, 1.0, 0.4, 0.0, 0.5, 0.0, 0.5, 0.0, 0.4, 0.0, 0.0, 0.0, 0.0, 0.0, 0.0, 0.0, 0.0, 0.0, 1.0, 0.5, 1.0, 0.6, 1.0, 0.6, 1.0, 0.5, 0.0, 0.0, 0.0, 0.0, 0.0, 0.0, 0.0, 0.0, 0.0, 0.0, 0.0, 0.0, 0.0, 0.0, 0.0, 0.0, 0.8, 1.0, 0.7, 1.0, 0.7, 1.0, 0.8, 1.0, 0.0, 0.0, 0.0, 0.0, 0.0, 0.0, 0.0, 0.0, 0.0, 0.0, 0.0, 0.0, 0.0, 0.0, 0.0, 0.0, 0.1, 0.0, 0.2, 0.0, 0.2, 0.1, 0.1, 0.1, 0.2, 0.0, 0.3, 0.0, 0.3, 0.1, 0.2, 0.1, 0.3, 0.0, 0.4, 0.0, 0.4, 0.1, 0.3, 0.1, 0.4, 0.0, 0.5, 0.0, 0.5, 0.1, 0.4, 0.1, 0.5, 0.0, 0.6, 0.0, 0.6, 0.1, 0.5, 0.1, 0.6, 0.0, 0.7, 0.0, 0.7, 0.1, 0.6, 0.1, 0.7, 0.0, 0.8, 0.0, 0.8, 0.1, 0.7, 0.1, 0.8, 0.0, 0.9, 0.0, 0.9, 0.1, 0.8, 0.1, 0.9, 0.0, 1.0, 0.0, 1.0, 0.1, 0.9, 0.1, 0.0, 0.0, 0.0, 0.0, 0.0, 0.0, 0.0, 0.0, 0.1, 0.1, 0.2, 0.1, 0.2, 0.2, 0.1, 0.2, 0.2, 0.1, 0.3, 0.1, 0.3, 0.2, 0.2, 0.2, 0.3, 0.1, 0.4, 0.1, 0.4, 0.2, 0.3, 0.2, 0.4, 0.1, 0.5, 0.1, 0.5, 0.2, 0.4, 0.2, 0.5, 0.1, 0.6, 0.1, 0.6, 0.2, 0.5, 0.2, 0.6, 0.1, 0.7, 0.1, 0.7, 0.2, 0.6, 0.2, 0.7, 0.1, 0.8, 0.1, 0.8, 0.2, 0.7, 0.2, 0.8, 0.1, 0.9, 0.1, 0.9, 0.2, 0.8, 0.2, 0.9, 0.1, 1.0, 0.1, 1.0, 0.2, 0.9, 0.2, 0.1, 0.6, 0.1, 0.7, 0.1, 0.7, 0.1, 0.6, 0.1, 0.2, 0.2, 0.2, 0.2, 0.3, 0.1, 0.3, 0.2, 0.2, 0.3, 0.2, 0.3, 0.3, 0.2, 0.3, 0.3, 0.2, 0.4, 0.2, 0.4, 0.3, 0.3, 0.3, 0.4, 0.2, 0.5, 0.2, 0.5, 0.3, 0.4, 0.3, 0.5, 0.2, 0.6, 0.2, 0.6, 0.3, 0.5, 0.3, 0.6, 0.2, 0.7, 0.2, 0.7, 0.3, 0.6, 0.3, 0.7, 0.2, 0.8, 0.2, 0.8, 0.3, 0.7, 0.3, 0.8, 0.2, 0.9, 0.2, 0.9, 0.3, 0.8, 0.3, 0.9, 0.2, 1.0, 0.2, 1.0, 0.3, 0.9, 0.3, 0.0, 0.1, 0.1, 0.1, 0.1, 0.1, 0.0, 0.1, 0.1, 0.3, 0.2, 0.3, 0.2, 0.4, 0.1, 0.4, 0.2, 0.3, 0.3, 0.3, 0.3, 0.4, 0.2, 0.4, 0.3, 0.3, 0.4, 0.3, 0.4, 0.4, 0.3, 0.4, 0.4, 0.3, 0.5, 0.3, 0.5, 0.4, 0.4, 0.4, 0.5, 0.3, 0.6, 0.3, 0.6, 0.4, 0.5, 0.4, 0.6, 0.3, 0.7, 0.3, 0.7, 0.4, 0.6, 0.4, 0.7, 0.3, 0.8, 0.3, 0.8, 0.4, 0.7, 0.4, 0.8, 0.3, 0.9, 0.3, 0.9, 0.4, 0.8, 0.4, 0.9, 0.3, 1.0, 0.3, 1.0, 0.4, 0.9, 0.4, 0.0, 0.0, 0.0, 0.0, 0.0, 0.0, 0.0, 0.0, 0.1, 0.4, 0.2, 0.4, 0.2, 0.5, 0.1, 0.5, 0.2, 0.4, 0.3, 0.4, 0.3, 0.5, 0.2, 0.5, 0.3, 0.4, 0.4, 0.4, 0.4, 0.5, 0.3, 0.5, 0.4, 0.4, 0.5, 0.4, 0.5, 0.5, 0.4, 0.5, 0.5, 0.4, 0.6, 0.4, 0.6, 0.5, 0.5, 0.5, 0.6, 0.4, 0.7, 0.4, 0.7, 0.5, 0.6, 0.5, 0.7, 0.4, 0.8, 0.4, 0.8, 0.5, 0.7, 0.5, 0.8, 0.4, 0.9, 0.4, 0.9, 0.5, 0.8, 0.5, 0.9, 0.4, 1.0, 0.4, 1.0, 0.5, 0.9, 0.5, 0.1, 0.7, 0.1, 0.8, 0.1, 0.8, 0.1, 0.7, 0.1, 0.5, 0.2, 0.5, 0.2, 0.6, 0.1, 0.6, 0.2, 0.5, 0.3, 0.5, 0.3, 0.6, 0.2, 0.6, 0.3, 0.5, 0.4, 0.5, 0.4, 0.6, 0.3, 0.6, 0.4, 0.5, 0.5, 0.5, 0.5, 0.6, 0.4, 0.6, 0.5, 0.5, 0.6, 0.5, 0.6, 0.6, 0.5, 0.6, 0.6, 0.5, 0.7, 0.5, 0.7, 0.6, 0.6, 0.6, 0.7, 0.5, 0.8, 0.5, 0.8, 0.6, 0.7, 0.6, 0.8, 0.5, 0.9, 0.5, 0.9, 0.6, 0.8, 0.6, 0.9, 0.5, 1.0, 0.5, 1.0, 0.6, 0.9, 0.6, 0.1, 0.1, 0.1, 0.2, 0.1, 0.2, 0.1, 0.1, 0.1, 0.6, 0.2, 0.6, 0.2, 0.7, 0.1, 0.7, 0.2, 0.6, 0.3, 0.6, 0.3, 0.7, 0.2, 0.7, 0.3, 0.6, 0.4, 0.6, 0.4, 0.7, 0.3, 0.7, 0.4, 0.6, 0.5, 0.6, 0.5, 0.7, 0.4, 0.7, 0.5, 0.6, 0.6, 0.6, 0.6, 0.7, 0.5, 0.7, 0.6, 0.6, 0.7, 0.6, 0.7, 0.7, 0.6, 0.7, 0.7, 0.6, 0.8, 0.6, 0.8, 0.7, 0.7, 0.7, 0.8, 0.6, 0.9, 0.6, 0.9, 0.7, 0.8, 0.7, 0.9, 0.6, 1.0, 0.6, 1.0, 0.7, 0.9, 0.7, 0.0, 0.0, 0.0, 0.0, 0.0, 0.0, 0.0, 0.0, 0.1, 0.7, 0.2, 0.7, 0.2, 0.8, 0.1, 0.8, 0.2, 0.7, 0.3, 0.7, 0.3, 0.8, 0.2, 0.8, 0.3, 0.7, 0.4, 0.7, 0.4, 0.8, 0.3, 0.8, 0.4, 0.7, 0.5, 0.7, 0.5, 0.8, 0.4, 0.8, 0.5, 0.7, 0.6, 0.7, 0.6, 0.8, 0.5, 0.8, 0.6, 0.7, 0.7, 0.7, 0.7, 0.8, 0.6, 0.8, 0.7, 0.7, 0.8, 0.7, 0.8, 0.8, 0.7, 0.8, 0.8, 0.7, 0.9, 0.7, 0.9, 0.8, 0.8, 0.8, 0.9, 0.7, 1.0, 0.7, 1.0, 0.8, 0.9, 0.8, 0.0, 0.0, 0.0, 0.0, 0.0, 0.0, 0.0, 0.0, 0.1, 0.8, 0.2, 0.8, 0.2, 0.9, 0.1, 0.9, 0.2, 0.8, 0.3, 0.8, 0.3, 0.9, 0.2, 0.9, 0.3, 0.8, 0.4, 0.8, 0.4, 0.9, 0.3, 0.9, 0.4, 0.8, 0.5, 0.8, 0.5, 0.9, 0.4, 0.9, 0.5, 0.8, 0.6, 0.8, 0.6, 0.9, 0.5, 0.9, 0.6, 0.8, 0.7, 0.8, 0.7, 0.9, 0.6, 0.9, 0.7, 0.8, 0.8, 0.8, 0.8, 0.9, 0.7, 0.9, 0.8, 0.8, 0.9, 0.8, 0.9, 0.9, 0.8, 0.9, 0.9, 0.8, 1.0, 0.8, 1.0, 0.9, 0.9, 0.9, 0.1, 0.8, 0.1, 0.9, 0.1, 0.9, 0.1, 0.8, 0.1, 0.9, 0.2, 0.9, 0.2, 1.0, 0.1, 1.0, 0.2, 0.9, 0.3, 0.9, 0.3, 1.0, 0.2, 1.0, 0.3, 0.9, 0.4, 0.9, 0.4, 1.0, 0.3, 1.0, 0.4, 0.9, 0.5, 0.9, 0.5, 1.0, 0.4, 1.0, 0.5, 0.9, 0.6, 0.9, 0.6, 1.0, 0.5, 1.0, 0.6, 0.9, 0.7, 0.9, 0.7, 1.0, 0.6, 1.0, 0.7, 0.9, 0.8, 0.9, 0.8, 1.0, 0.7, 1.0, 0.8, 0.9, 0.9, 0.9, 0.9, 1.0, 0.8, 1.0, 0.9, 0.9, 1.0, 0.9, 1.0, 1.0, 0.9, 1.0, 0.1, 0.7, 0.1, 0.8, 0.1, 0.8, 0.1, 0.7, 0.1, 0.1, 0.0, 0.1, 0.0, 0.1, 0.1, 0.1, 0.1, 0.2, 0.1, 0.3, 0.1, 0.3, 0.1, 0.2, 0.0, 0.0, 0.0, 0.0, 0.0, 0.0, 0.0, 0.0, 0.0, 0.0, 0.0, 0.0, 0.0, 0.0, 0.0, 0.0, 0.0, 0.0, 0.0, 0.0, 0.0, 0.0, 0.0, 0.0, 0.1, 0.0, 0.1, 0.1, 0.1, 0.1, 0.1, 0.0, 0.1, 0.9, 0.1, 1.0, 0.1, 1.0, 0.1, 0.9, 0.1, 0.4, 0.1, 0.5, 0.1, 0.5, 0.1, 0.4, 0.1, 0.5, 0.1, 0.6, 0.1, 0.6, 0.1, 0.5, 0.0, 0.0, 0.0, 0.0, 0.0, 0.0, 0.0, 0.0, 0.1, 0.4, 0.1, 0.5, 0.1, 0.5, 0.1, 0.4, 0.0, 0.0, 0.0, 0.0, 0.0, 0.0, 0.0, 0.0, 0.0, 0.0, 0.0, 0.0, 0.0, 0.0, 0.0, 0.0, 0.1, 0.3, 0.1, 0.4, 0.1, 0.4, 0.1, 0.3, 0.1, 0.9, 0.1, 1.0, 0.1, 1.0, 0.1, 0.9, 0.0, 0.0, 0.0, 0.0, 0.0, 0.0, 0.0, 0.0, 0.0, 0.0, 0.0, 0.0, 0.0, 0.0, 0.0, 0.0, 0.0, 0.0, 0.0, 0.0, 0.0, 0.0, 0.0, 0.0, 0.1, 0.2, 0.1, 0.3, 0.1, 0.3, 0.1, 0.2, 0.0, 0.0, 0.1, 0.0, 0.1, 0.1, 0.0, 0.1, 0.0, 0.1, 0.1, 0.1, 0.1, 0.2, 0.0, 0.2, 0.0, 0.2, 0.1, 0.2, 0.1, 0.3, 0.0, 0.3, 0.0, 0.3, 0.1, 0.3, 0.1, 0.4, 0.0, 0.4, 0.0, 0.4, 0.1, 0.4, 0.1, 0.5, 0.0, 0.5, 0.0, 0.5, 0.1, 0.5, 0.1, 0.6, 0.0, 0.6, 0.0, 0.6, 0.1, 0.6, 0.1, 0.7, 0.0, 0.7, 0.0, 0.7, 0.1, 0.7, 0.1, 0.8, 0.0, 0.8, 0.0, 0.8, 0.1, 0.8, 0.1, 0.9, 0.0, 0.9, 0.0, 0.9, 0.1, 0.9, 0.1, 1.0, 0.0, 1.0, 0.1, 0.5, 0.1, 0.6, 0.1, 0.6, 0.1, 0.5, 0.0, 0.0, 0.0, 0.0, 0.0, 0.0, 0.0, 0.0, 0.0, 0.0, 0.0, 0.0, 0.0, 0.0, 0.0, 0.0, 0.0, 0.1, 0.1, 0.1, 0.1, 0.1, 0.0, 0.1, 0.1, 0.3, 0.1, 0.4, 0.1, 0.4, 0.1, 0.3, 0.1, 0.8, 0.1, 0.9, 0.1, 0.9, 0.1, 0.8, 0.0, 0.0, 0.0, 0.0, 0.0, 0.0, 0.0, 0.0, 0.0, 0.0, 0.0, 0.0, 0.0, 0.0, 0.0, 0.0, 0.1, 0.1, 0.1, 0.2, 0.1, 0.2, 0.1, 0.1, 0.0, 0.0, 0.0, 0.0, 0.0, 0.0, 0.0, 0.0, 0.1, 0.6, 0.1, 0.7, 0.1, 0.7, 0.1, 0.6, 0.0, 0.0, 0.0, 0.0, 0.0, 0.0, 0.0, 0.0, 0.0, 0.0, 0.0, 0.0, 0.0, 0.0, 0.0, 0.0, 0.0, 0.0, 0.0, 0.0, 0.0, 0.0, 0.0, 0.0])
me_grid.update()
me_cube_002 = bpy.data.meshes.new('Cube.002')
me_cube_002.from_pydata([(-11.43, 1.453, -30.51), (-11.18, 1.71, -28.51), (-11.43, 3.453, -30.51), (-11.18, 3.195, -28.51), (-9.433, 1.716, -30.25), (-9.433, 1.716, -28.78), (-9.433, 3.189, -30.25), (-9.433, 3.189, -28.78), (-9.69, 3.195, -28.51), (-9.433, 3.453, -30.51), (-9.433, 1.453, -30.51), (-9.69, 1.71, -28.51), (-11.43, 1.453, -28.51), (-11.43, 3.453, -28.51), (-9.433, 3.453, -28.51), (-9.433, 1.453, -28.51), (-11.43, 3.453, -30.51), (-11.43, 1.453, -30.51), (-11.43, 1.453, -28.51), (-11.43, 3.453, -28.51), (-11.43, 1.673, -30.29), (-11.43, 1.673, -28.73), (-11.43, 3.233, -28.73), (-11.43, 3.233, -30.29), (-11.21, 1.673, -30.29), (-11.21, 1.673, -28.73), (-11.21, 3.233, -30.29), (-11.21, 3.233, -28.73), (-11.18, 1.71, -28.79), (-11.18, 3.195, -28.79), (-9.69, 3.195, -28.79), (-9.69, 1.71, -28.79), (-9.621, 3.189, -28.78), (-9.621, 3.189, -30.25), (-9.621, 1.716, -30.25), (-9.621, 1.716, -28.78), (-3.354, 0.4286, -30.51), (-3.097, 0.9642, -28.51), (-3.354, 4.59, -30.51), (-3.097, 4.054, -28.51), (-1.354, 0.9765, -30.25), (-1.354, 0.9765, -28.78), (-1.354, 4.042, -30.25), (-1.354, 4.042, -28.78), (-1.611, 4.054, -28.51), (-1.354, 4.59, -30.51), (-1.354, 0.4286, -30.51), (-1.611, 0.9642, -28.51), (-3.354, 0.4286, -28.51), (-3.354, 4.59, -28.51), (-1.354, 4.59, -28.51), (-1.354, 0.4286, -28.51), (-3.354, 4.59, -30.51), (-3.354, 0.4286, -30.51), (-3.354, 0.4286, -28.51), (-3.354, 4.59, -28.51), (-3.354, 0.8857, -30.29), (-3.354, 0.8857, -28.73), (-3.354, 4.133, -28.73), (-3.354, 4.133, -30.29), (-3.127, 0.8857, -30.29), (-3.127, 0.8857, -28.73), (-3.127, 4.133, -30.29), (-3.127, 4.133, -28.73), (-3.097, 0.9642, -28.79), (-3.097, 4.054, -28.79), (-1.611, 4.054, -28.79), (-1.611, 0.9642, -28.79), (-1.543, 4.042, -28.78), (-1.543, 4.042, -30.25), (-1.543, 0.9765, -30.25), (-1.543, 0.9765, -28.78), (27.89, 1.477, -30.39), (28.15, 1.735, -28.39), (27.89, 3.477, -30.39), (28.15, 3.22, -28.39), (29.89, 1.741, -30.12), (29.89, 1.741, -28.65), (29.89, 3.214, -30.12), (29.89, 3.214, -28.65), (29.64, 3.22, -28.39), (29.89, 3.477, -30.39), (29.89, 1.477, -30.39), (29.64, 1.735, -28.39), (27.89, 1.477, -28.39), (27.89, 3.477, -28.39), (29.89, 3.477, -28.39), (29.89, 1.477, -28.39), (27.89, 3.477, -30.39), (27.89, 1.477, -30.39), (27.89, 1.477, -28.39), (27.89, 3.477, -28.39), (27.89, 1.697, -30.17), (27.89, 1.697, -28.61), (27.89, 3.258, -28.61), (27.89, 3.258, -30.17), (28.12, 1.697, -30.17), (28.12, 1.697, -28.61), (28.12, 3.258, -30.17), (28.12, 3.258, -28.61), (28.15, 1.735, -28.66), (28.15, 3.22, -28.66), (29.64, 3.22, -28.66), (29.64, 1.735, -28.66), (29.71, 3.214, -28.65), (29.71, 3.214, -30.12), (29.71, 1.741, -30.12), (29.71, 1.741, -28.65), (21.11, 1.028, -29.19), (21.11, 1.028, -30.66), (21.11, 4.093, -30.66), (21.11, 4.093, -29.19), (21.04, 1.016, -29.2), (21.04, 4.105, -29.2), (19.55, 4.105, -29.2), (19.55, 1.016, -29.2), (19.52, 4.184, -29.14), (19.52, 4.184, -30.7), (19.52, 0.9371, -29.14), (19.52, 0.9371, -30.7), (19.3, 4.184, -30.7), (19.3, 4.184, -29.14), (19.3, 0.9371, -29.14), (19.3, 0.9371, -30.7), (19.3, 4.641, -28.92), (19.3, 0.4799, -28.92), (19.3, 0.4799, -30.92), (19.3, 4.641, -30.92), (21.3, 0.4799, -28.92), (21.3, 4.641, -28.92), (19.3, 4.641, -28.92), (19.3, 0.4799, -28.92), (21.04, 1.016, -28.92), (21.3, 0.4799, -30.92), (21.3, 4.641, -30.92), (21.04, 4.105, -28.92), (21.3, 4.093, -29.19), (21.3, 4.093, -30.66), (21.3, 1.028, -29.19), (21.3, 1.028, -30.66), (19.55, 4.105, -28.92), (19.3, 4.641, -30.92), (19.55, 1.016, -28.92), (19.3, 0.4799, -30.92)], [], [(13, 2, 16, 19), (2, 13, 14, 9), (5, 4, 34, 35), (10, 15, 12, 0), (2, 9, 10, 0), (11, 8, 30, 31), (7, 6, 9, 14), (6, 4, 10, 9), (5, 7, 14, 15), (4, 5, 15, 10), (1, 3, 13, 12), (3, 8, 14, 13), (8, 11, 15, 14), (11, 1, 12, 15), (22, 23, 26, 27), (0, 12, 18, 17), (12, 13, 19, 18), (2, 0, 17, 16), (17, 18, 21, 20), (18, 19, 22, 21), (19, 16, 23, 22), (16, 17, 20, 23), (24, 25, 27, 26), (23, 20, 24, 26), (21, 22, 27, 25), (20, 21, 25, 24), (30, 29, 28, 31), (3, 1, 28, 29), (1, 11, 31, 28), (8, 3, 29, 30), (33, 32, 35, 34), (4, 6, 33, 34), (7, 5, 35, 32), (6, 7, 32, 33), (49, 38, 52, 55), (38, 49, 50, 45), (41, 40, 70, 71), (46, 51, 48, 36), (38, 45, 46, 36), (47, 44, 66, 67), (43, 42, 45, 50), (42, 40, 46, 45), (41, 43, 50, 51), (40, 41, 51, 46), (37, 39, 49, 48), (39, 44, 50, 49), (44, 47, 51, 50), (47, 37, 48, 51), (58, 59, 62, 63), (36, 48, 54, 53), (48, 49, 55, 54), (38, 36, 53, 52), (53, 54, 57, 56), (54, 55, 58, 57), (55, 52, 59, 58), (52, 53, 56, 59), (60, 61, 63, 62), (59, 56, 60, 62), (57, 58, 63, 61), (56, 57, 61, 60), (66, 65, 64, 67), (39, 37, 64, 65), (37, 47, 67, 64), (44, 39, 65, 66), (69, 68, 71, 70), (40, 42, 69, 70), (43, 41, 71, 68), (42, 43, 68, 69), (85, 74, 88, 91), (74, 85, 86, 81), (77, 76, 106, 107), (82, 87, 84, 72), (74, 81, 82, 72), (83, 80, 102, 103), (79, 78, 81, 86), (78, 76, 82, 81), (77, 79, 86, 87), (76, 77, 87, 82), (73, 75, 85, 84), (75, 80, 86, 85), (80, 83, 87, 86), (83, 73, 84, 87), (94, 95, 98, 99), (72, 84, 90, 89), (84, 85, 91, 90), (74, 72, 89, 88), (89, 90, 93, 92), (90, 91, 94, 93), (91, 88, 95, 94), (88, 89, 92, 95), (96, 97, 99, 98), (95, 92, 96, 98), (93, 94, 99, 97), (92, 93, 97, 96), (102, 101, 100, 103), (75, 73, 100, 101), (73, 83, 103, 100), (80, 75, 101, 102), (105, 104, 107, 106), (76, 78, 105, 106), (79, 77, 107, 104), (78, 79, 104, 105), (137, 136, 111, 110), (136, 138, 108, 111), (139, 137, 110, 109), (110, 111, 108, 109), (135, 140, 114, 113), (142, 132, 112, 115), (140, 142, 115, 114), (113, 114, 115, 112), (123, 122, 118, 119), (122, 121, 116, 118), (120, 123, 119, 117), (119, 118, 116, 117), (127, 126, 123, 120), (124, 127, 120, 121), (125, 124, 121, 122), (126, 125, 122, 123), (141, 143, 126, 127), (131, 130, 124, 125), (143, 131, 125, 126), (121, 120, 117, 116), (132, 142, 131, 128), (135, 132, 128, 129), (140, 135, 129, 130), (142, 140, 130, 131), (139, 138, 128, 133), (138, 136, 129, 128), (137, 139, 133, 134), (136, 137, 134, 129), (132, 135, 113, 112), (141, 134, 133, 143), (133, 128, 131, 143), (138, 139, 109, 108), (141, 130, 129, 134), (130, 141, 127, 124)])
_uv = me_cube_002.uv_layers.new(name='UVMap')
_uv.uv.foreach_set('vector', [0.625, 0.25, 0.375, 0.25, 0.375, 0.25, 0.625, 0.25, 0.375, 0.25, 0.625, 0.25, 0.625, 0.5, 0.375, 0.5, 0.5921, 0.7171, 0.4079, 0.7171, 0.4079, 0.7171, 0.5921, 0.7171, 0.375, 0.75, 0.625, 0.75, 0.625, 1.0, 0.375, 1.0, 0.125, 0.5, 0.375, 0.5, 0.375, 0.75, 0.125, 0.75, 0.6572, 0.7178, 0.6572, 0.5322, 0.6572, 0.5322, 0.6572, 0.7178, 0.5921, 0.5329, 0.4079, 0.5329, 0.375, 0.5, 0.625, 0.5, 0.4079, 0.5329, 0.4079, 0.7171, 0.375, 0.75, 0.375, 0.5, 0.5921, 0.7171, 0.5921, 0.5329, 0.625, 0.5, 0.625, 0.75, 0.4079, 0.7171, 0.5921, 0.7171, 0.625, 0.75, 0.375, 0.75, 0.8428, 0.7178, 0.8428, 0.5322, 0.875, 0.5, 0.875, 0.75, 0.8428, 0.5322, 0.6572, 0.5322, 0.625, 0.5, 0.875, 0.5, 0.6572, 0.5322, 0.6572, 0.7178, 0.625, 0.75, 0.625, 0.5, 0.6572, 0.7178, 0.8428, 0.7178, 0.875, 0.75, 0.625, 0.75, 0.5975, 0.2225, 0.4025, 0.2225, 0.4025, 0.2225, 0.5975, 0.2225, 0.375, 1.0, 0.625, 1.0, 0.625, 1.0, 0.375, 1.0, 0.875, 0.75, 0.875, 0.5, 0.875, 0.5, 0.875, 0.75, 0.125, 0.5, 0.125, 0.75, 0.125, 0.75, 0.125, 0.5, 0.375, 0.0, 0.625, 0.0, 0.5975, 0.02746, 0.4025, 0.02746, 0.625, 0.0, 0.625, 0.25, 0.5975, 0.2225, 0.5975, 0.02746, 0.625, 0.25, 0.375, 0.25, 0.4025, 0.2225, 0.5975, 0.2225, 0.375, 0.25, 0.375, 0.0, 0.4025, 0.02746, 0.4025, 0.2225, 0.4025, 0.02746, 0.5975, 0.02746, 0.5975, 0.2225, 0.4025, 0.2225, 0.4025, 0.2225, 0.4025, 0.02746, 0.4025, 0.02746, 0.4025, 0.2225, 0.5975, 0.02746, 0.5975, 0.2225, 0.5975, 0.2225, 0.5975, 0.02746, 0.4025, 0.02746, 0.5975, 0.02746, 0.5975, 0.02746, 0.4025, 0.02746, 0.6572, 0.5322, 0.8428, 0.5322, 0.8428, 0.7178, 0.6572, 0.7178, 0.8428, 0.5322, 0.8428, 0.7178, 0.8428, 0.7178, 0.8428, 0.5322, 0.8428, 0.7178, 0.6572, 0.7178, 0.6572, 0.7178, 0.8428, 0.7178, 0.6572, 0.5322, 0.8428, 0.5322, 0.8428, 0.5322, 0.6572, 0.5322, 0.4079, 0.5329, 0.5921, 0.5329, 0.5921, 0.7171, 0.4079, 0.7171, 0.4079, 0.7171, 0.4079, 0.5329, 0.4079, 0.5329, 0.4079, 0.7171, 0.5921, 0.5329, 0.5921, 0.7171, 0.5921, 0.7171, 0.5921, 0.5329, 0.4079, 0.5329, 0.5921, 0.5329, 0.5921, 0.5329, 0.4079, 0.5329, 0.625, 0.25, 0.375, 0.25, 0.375, 0.25, 0.625, 0.25, 0.375, 0.25, 0.625, 0.25, 0.625, 0.5, 0.375, 0.5, 0.5921, 0.7171, 0.4079, 0.7171, 0.4079, 0.7171, 0.5921, 0.7171, 0.375, 0.75, 0.625, 0.75, 0.625, 1.0, 0.375, 1.0, 0.125, 0.5, 0.375, 0.5, 0.375, 0.75, 0.125, 0.75, 0.6572, 0.7178, 0.6572, 0.5322, 0.6572, 0.5322, 0.6572, 0.7178, 0.5921, 0.5329, 0.4079, 0.5329, 0.375, 0.5, 0.625, 0.5, 0.4079, 0.5329, 0.4079, 0.7171, 0.375, 0.75, 0.375, 0.5, 0.5921, 0.7171, 0.5921, 0.5329, 0.625, 0.5, 0.625, 0.75, 0.4079, 0.7171, 0.5921, 0.7171, 0.625, 0.75, 0.375, 0.75, 0.8428, 0.7178, 0.8428, 0.5322, 0.875, 0.5, 0.875, 0.75, 0.8428, 0.5322, 0.6572, 0.5322, 0.625, 0.5, 0.875, 0.5, 0.6572, 0.5322, 0.6572, 0.7178, 0.625, 0.75, 0.625, 0.5, 0.6572, 0.7178, 0.8428, 0.7178, 0.875, 0.75, 0.625, 0.75, 0.5975, 0.2225, 0.4025, 0.2225, 0.4025, 0.2225, 0.5975, 0.2225, 0.375, 1.0, 0.625, 1.0, 0.625, 1.0, 0.375, 1.0, 0.875, 0.75, 0.875, 0.5, 0.875, 0.5, 0.875, 0.75, 0.125, 0.5, 0.125, 0.75, 0.125, 0.75, 0.125, 0.5, 0.375, 0.0, 0.625, 0.0, 0.5975, 0.02746, 0.4025, 0.02746, 0.625, 0.0, 0.625, 0.25, 0.5975, 0.2225, 0.5975, 0.02746, 0.625, 0.25, 0.375, 0.25, 0.4025, 0.2225, 0.5975, 0.2225, 0.375, 0.25, 0.375, 0.0, 0.4025, 0.02746, 0.4025, 0.2225, 0.4025, 0.02746, 0.5975, 0.02746, 0.5975, 0.2225, 0.4025, 0.2225, 0.4025, 0.2225, 0.4025, 0.02746, 0.4025, 0.02746, 0.4025, 0.2225, 0.5975, 0.02746, 0.5975, 0.2225, 0.5975, 0.2225, 0.5975, 0.02746, 0.4025, 0.02746, 0.5975, 0.02746, 0.5975, 0.02746, 0.4025, 0.02746, 0.6572, 0.5322, 0.8428, 0.5322, 0.8428, 0.7178, 0.6572, 0.7178, 0.8428, 0.5322, 0.8428, 0.7178, 0.8428, 0.7178, 0.8428, 0.5322, 0.8428, 0.7178, 0.6572, 0.7178, 0.6572, 0.7178, 0.8428, 0.7178, 0.6572, 0.5322, 0.8428, 0.5322, 0.8428, 0.5322, 0.6572, 0.5322, 0.4079, 0.5329, 0.5921, 0.5329, 0.5921, 0.7171, 0.4079, 0.7171, 0.4079, 0.7171, 0.4079, 0.5329, 0.4079, 0.5329, 0.4079, 0.7171, 0.5921, 0.5329, 0.5921, 0.7171, 0.5921, 0.7171, 0.5921, 0.5329, 0.4079, 0.5329, 0.5921, 0.5329, 0.5921, 0.5329, 0.4079, 0.5329, 0.625, 0.25, 0.375, 0.25, 0.375, 0.25, 0.625, 0.25, 0.375, 0.25, 0.625, 0.25, 0.625, 0.5, 0.375, 0.5, 0.5921, 0.7171, 0.4079, 0.7171, 0.4079, 0.7171, 0.5921, 0.7171, 0.375, 0.75, 0.625, 0.75, 0.625, 1.0, 0.375, 1.0, 0.125, 0.5, 0.375, 0.5, 0.375, 0.75, 0.125, 0.75, 0.6572, 0.7178, 0.6572, 0.5322, 0.6572, 0.5322, 0.6572, 0.7178, 0.5921, 0.5329, 0.4079, 0.5329, 0.375, 0.5, 0.625, 0.5, 0.4079, 0.5329, 0.4079, 0.7171, 0.375, 0.75, 0.375, 0.5, 0.5921, 0.7171, 0.5921, 0.5329, 0.625, 0.5, 0.625, 0.75, 0.4079, 0.7171, 0.5921, 0.7171, 0.625, 0.75, 0.375, 0.75, 0.8428, 0.7178, 0.8428, 0.5322, 0.875, 0.5, 0.875, 0.75, 0.8428, 0.5322, 0.6572, 0.5322, 0.625, 0.5, 0.875, 0.5, 0.6572, 0.5322, 0.6572, 0.7178, 0.625, 0.75, 0.625, 0.5, 0.6572, 0.7178, 0.8428, 0.7178, 0.875, 0.75, 0.625, 0.75, 0.5975, 0.2225, 0.4025, 0.2225, 0.4025, 0.2225, 0.5975, 0.2225, 0.375, 1.0, 0.625, 1.0, 0.625, 1.0, 0.375, 1.0, 0.875, 0.75, 0.875, 0.5, 0.875, 0.5, 0.875, 0.75, 0.125, 0.5, 0.125, 0.75, 0.125, 0.75, 0.125, 0.5, 0.375, 0.0, 0.625, 0.0, 0.5975, 0.02746, 0.4025, 0.02746, 0.625, 0.0, 0.625, 0.25, 0.5975, 0.2225, 0.5975, 0.02746, 0.625, 0.25, 0.375, 0.25, 0.4025, 0.2225, 0.5975, 0.2225, 0.375, 0.25, 0.375, 0.0, 0.4025, 0.02746, 0.4025, 0.2225, 0.4025, 0.02746, 0.5975, 0.02746, 0.5975, 0.2225, 0.4025, 0.2225, 0.4025, 0.2225, 0.4025, 0.02746, 0.4025, 0.02746, 0.4025, 0.2225, 0.5975, 0.02746, 0.5975, 0.2225, 0.5975, 0.2225, 0.5975, 0.02746, 0.4025, 0.02746, 0.5975, 0.02746, 0.5975, 0.02746, 0.4025, 0.02746, 0.6572, 0.5322, 0.8428, 0.5322, 0.8428, 0.7178, 0.6572, 0.7178, 0.8428, 0.5322, 0.8428, 0.7178, 0.8428, 0.7178, 0.8428, 0.5322, 0.8428, 0.7178, 0.6572, 0.7178, 0.6572, 0.7178, 0.8428, 0.7178, 0.6572, 0.5322, 0.8428, 0.5322, 0.8428, 0.5322, 0.6572, 0.5322, 0.4079, 0.5329, 0.5921, 0.5329, 0.5921, 0.7171, 0.4079, 0.7171, 0.4079, 0.7171, 0.4079, 0.5329, 0.4079, 0.5329, 0.4079, 0.7171, 0.5921, 0.5329, 0.5921, 0.7171, 0.5921, 0.7171, 0.5921, 0.5329, 0.4079, 0.5329, 0.5921, 0.5329, 0.5921, 0.5329, 0.4079, 0.5329, 0.4079, 0.5329, 0.5921, 0.5329, 0.5921, 0.5329, 0.4079, 0.5329, 0.5921, 0.5329, 0.5921, 0.7171, 0.5921, 0.7171, 0.5921, 0.5329, 0.4079, 0.7171, 0.4079, 0.5329, 0.4079, 0.5329, 0.4079, 0.7171, 0.4079, 0.5329, 0.5921, 0.5329, 0.5921, 0.7171, 0.4079, 0.7171, 0.6572, 0.5322, 0.8428, 0.5322, 0.8428, 0.5322, 0.6572, 0.5322, 0.8428, 0.7178, 0.6572, 0.7178, 0.6572, 0.7178, 0.8428, 0.7178, 0.8428, 0.5322, 0.8428, 0.7178, 0.8428, 0.7178, 0.8428, 0.5322, 0.6572, 0.5322, 0.8428, 0.5322, 0.8428, 0.7178, 0.6572, 0.7178, 0.4025, 0.02746, 0.5975, 0.02746, 0.5975, 0.02746, 0.4025, 0.02746, 0.5975, 0.02746, 0.5975, 0.2225, 0.5975, 0.2225, 0.5975, 0.02746, 0.4025, 0.2225, 0.4025, 0.02746, 0.4025, 0.02746, 0.4025, 0.2225, 0.4025, 0.02746, 0.5975, 0.02746, 0.5975, 0.2225, 0.4025, 0.2225, 0.375, 0.25, 0.375, 0.0, 0.4025, 0.02746, 0.4025, 0.2225, 0.625, 0.25, 0.375, 0.25, 0.4025, 0.2225, 0.5975, 0.2225, 0.625, 0.0, 0.625, 0.25, 0.5975, 0.2225, 0.5975, 0.02746, 0.375, 0.0, 0.625, 0.0, 0.5975, 0.02746, 0.4025, 0.02746, 0.125, 0.5, 0.125, 0.75, 0.125, 0.75, 0.125, 0.5, 0.875, 0.75, 0.875, 0.5, 0.875, 0.5, 0.875, 0.75, 0.375, 1.0, 0.625, 1.0, 0.625, 1.0, 0.375, 1.0, 0.5975, 0.2225, 0.4025, 0.2225, 0.4025, 0.2225, 0.5975, 0.2225, 0.6572, 0.7178, 0.8428, 0.7178, 0.875, 0.75, 0.625, 0.75, 0.6572, 0.5322, 0.6572, 0.7178, 0.625, 0.75, 0.625, 0.5, 0.8428, 0.5322, 0.6572, 0.5322, 0.625, 0.5, 0.875, 0.5, 0.8428, 0.7178, 0.8428, 0.5322, 0.875, 0.5, 0.875, 0.75, 0.4079, 0.7171, 0.5921, 0.7171, 0.625, 0.75, 0.375, 0.75, 0.5921, 0.7171, 0.5921, 0.5329, 0.625, 0.5, 0.625, 0.75, 0.4079, 0.5329, 0.4079, 0.7171, 0.375, 0.75, 0.375, 0.5, 0.5921, 0.5329, 0.4079, 0.5329, 0.375, 0.5, 0.625, 0.5, 0.6572, 0.7178, 0.6572, 0.5322, 0.6572, 0.5322, 0.6572, 0.7178, 0.125, 0.5, 0.375, 0.5, 0.375, 0.75, 0.125, 0.75, 0.375, 0.75, 0.625, 0.75, 0.625, 1.0, 0.375, 1.0, 0.5921, 0.7171, 0.4079, 0.7171, 0.4079, 0.7171, 0.5921, 0.7171, 0.375, 0.25, 0.625, 0.25, 0.625, 0.5, 0.375, 0.5, 0.625, 0.25, 0.375, 0.25, 0.375, 0.25, 0.625, 0.25])
me_cube_002.update()

# ---- objects
ob_cube = bpy.data.objects.new('Cube', me_cube)
ob_camera = bpy.data.objects.new('Camera', cam_camera)
ob_cylinder = bpy.data.objects.new('Cylinder', me_cylinder)
ob_cube_001 = bpy.data.objects.new('Cube.001', me_cube_001)
ob_grid = bpy.data.objects.new('Grid', me_grid)
ob_cube_002 = bpy.data.objects.new('Cube.002', me_cube_002)

# ---- transforms, parenting, visibility, modifiers, constraints
ob_cube.location = (0.0, 0.0, 0.0)
ob_cube.lock_rotations_4d = False
ob_cube.empty_display_type = 'ARROWS'
ob_cube.lineart.crease_threshold = 0.0
_m = ob_cube.modifiers.new('Mirror', 'MIRROR')
_m.use_axis = (True, True, False)
_m = ob_cube.modifiers.new('Subdivision', 'SUBSURF')
_m.levels = 0
ob_camera.location = (7.359, -6.926, 4.958)
ob_camera.rotation_euler = (1.109, 0.0, 0.8149)
ob_camera.lock_rotations_4d = False
ob_camera.empty_display_type = 'ARROWS'
ob_camera.color = (0.0, 0.0, 0.0, 0.0)
ob_camera.display_type = 'WIRE'
ob_camera.lineart.crease_threshold = 0.0
ob_cylinder.location = (0.0484, -0.1005, 1.526)
ob_cylinder.scale = (0.5645, 0.5645, 0.5645)
ob_cube_001.location = (0.0, 0.0, 0.0)
ob_cube_001.lock_rotations_4d = False
ob_cube_001.empty_display_type = 'ARROWS'
ob_cube_001.lineart.crease_threshold = 0.0
_m = ob_cube_001.modifiers.new('Mirror', 'MIRROR')
_m.use_axis = (True, True, False)
_m = ob_cube_001.modifiers.new('Subdivision', 'SUBSURF')
_m.levels = 0
ob_grid.location = (-5.253, -16.02, 0.4218)
ob_cube_002.location = (-3.836, -3.786, 10.8)
ob_cube_002.scale = (0.3962, 1.496, 0.294)

# ---- collection membership
col_collection.objects.link(ob_cube)
col_collection.objects.link(ob_camera)
col_collection.objects.link(ob_cylinder)
col_collection.objects.link(ob_cube_001)
col_collection.objects.link(ob_grid)
col_collection.objects.link(ob_cube_002)

# ---- scene / render settings (as saved in the file)
scene.camera = ob_camera
scene.frame_start = 1; scene.frame_end = 250; scene.frame_set(1)
scene.render.engine = 'BLENDER_EEVEE_NEXT'
scene.cycles.sampling_pattern = 'TABULATED_SOBOL'
scene.eevee.ray_tracing_options.trace_max_roughness = 0.0
bpy.context.view_layer.update()

# ---- added for rendering (the .blend has no usable light): sun
light_auto_sun = bpy.data.lights.new('AutoSun', 'SUN')
light_auto_sun.energy = 3.0
light_auto_sun.angle = 0.0523599
ob_auto_sun = bpy.data.objects.new('AutoSun', light_auto_sun)
scene.collection.objects.link(ob_auto_sun)
ob_auto_sun.rotation_euler = (0.872665, 0.174533, 0.523599)
bpy.context.view_layer.update()
